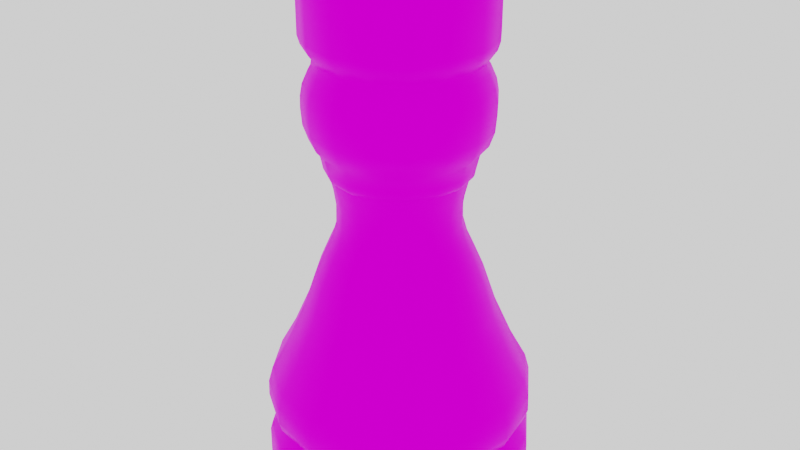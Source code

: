 # Source: blend.blend  (saved by Blender 3.6.11; exported with 4.5.12 LTS)
import bpy
from mathutils import Matrix  # noqa: F401  (used for matrix-valued properties, if any)

bpy.ops.wm.read_factory_settings(use_empty=True)
scene = bpy.context.scene
scene.name = 'Scene'

# ---- collections
col_collection = bpy.data.collections.new('Collection'); scene.collection.children.link(col_collection)

# ---- images (referenced by path relative to the original .blend; pixels are not part of the script)
import os
ASSET_DIR = os.environ.get("B2B_ASSET_DIR", "")  # directory of the original .blend (textures are referenced by path, not embedded)
HERE = os.path.dirname(os.path.abspath(__file__))  # packed textures are extracted next to this script under _unpacked/

def load_image(name, relpath, width, height, colorspace="sRGB"):
    """Load a texture the original file referenced (path relative to the .blend, or extracted next to this script)."""
    p = next((c for c in (os.path.join(HERE, relpath), os.path.join(ASSET_DIR, relpath)) if relpath and os.path.exists(c)), "")
    if p:
        img = bpy.data.images.load(p, check_existing=True)
        img.name = name
    else:  # same state as the original file: an image datablock whose file is absent (Cycles renders it pink)
        img = bpy.data.images.new(name, width, height)
        img.source = "FILE"
        img.filepath = "//" + (relpath or name)
    img.colorspace_settings.name = colorspace
    return img
img_diffuse_white = load_image('Diffuse White', 'Diffuse White.png', 1024, 1024, 'sRGB')
img_metalic = load_image('Metalic', 'Metalic.png', 1024, 1024, 'sRGB')

# ---- materials (node trees are filled in below, after node groups)
mat_white = bpy.data.materials.new('White')
mat_white.alpha_threshold = 0.0
mat_white.roughness = 0.5
mat_white.line_color = (0.0, 0.0, 0.0, 1.0)

# ---- node groups
ng_auto_smooth = bpy.data.node_groups.new('Auto Smooth', 'GeometryNodeTree')
_s = ng_auto_smooth.interface.new_socket(name='Geometry', in_out='OUTPUT', socket_type='NodeSocketGeometry')
_s = ng_auto_smooth.interface.new_socket(name='Geometry', in_out='INPUT', socket_type='NodeSocketGeometry')
_s = ng_auto_smooth.interface.new_socket(name='Angle', in_out='INPUT', socket_type='NodeSocketFloat')
_s.subtype = 'ANGLE'
_s.min_value = 0.0
_s.max_value = 3.142
ng_auto_smooth.is_modifier = True
_N = ng_auto_smooth.nodes; _L = ng_auto_smooth.links
n0 = _N.new('NodeGroupOutput'); n0.name = 'Group Output'; n0.location = (480, -100)
n1 = _N.new('NodeGroupInput'); n1.name = 'Group Input'; n1.location = (-420, -300)
n2 = _N.new('NodeGroupInput'); n2.name = 'Group Input.001'; n2.location = (-60, -100)
n3 = _N.new('GeometryNodeSetShadeSmooth'); n3.name = 'Set Shade Smooth'; n3.location = (120, -100)
n3.domain = 'EDGE'
n4 = _N.new('GeometryNodeSetShadeSmooth'); n4.name = 'Set Shade Smooth.001'; n4.location = (300, -100)
n5 = _N.new('GeometryNodeInputMeshEdgeAngle'); n5.name = 'Edge Angle'; n5.location = (-420, -220)
n6 = _N.new('GeometryNodeInputEdgeSmooth'); n6.name = 'Is Edge Smooth'; n6.location = (-60, -160)
n7 = _N.new('GeometryNodeInputShadeSmooth'); n7.name = 'Is Face Smooth'; n7.location = (-240, -340)
n8 = _N.new('FunctionNodeBooleanMath'); n8.name = 'Boolean Math'; n8.location = (-60, -220)
n9 = _N.new('FunctionNodeCompare'); n9.name = 'Compare'; n9.location = (-240, -180)
n9.operation = 'LESS_EQUAL'
_L.new(n5.outputs[0], n9.inputs[0])
_L.new(n4.outputs[0], n0.inputs[0])
_L.new(n1.outputs[1], n9.inputs[1])
_L.new(n9.outputs[0], n8.inputs[0])
_L.new(n7.outputs[0], n8.inputs[1])
_L.new(n2.outputs[0], n3.inputs[0])
_L.new(n6.outputs[0], n3.inputs[1])
_L.new(n3.outputs[0], n4.inputs[0])
_L.new(n8.outputs[0], n3.inputs[2])
n0.is_active_output = True

# ---- material node trees
mat_white.use_nodes = True; mat_white.node_tree.nodes.clear()
_N = mat_white.node_tree.nodes; _L = mat_white.node_tree.links
n0 = _N.new('ShaderNodeOutputMaterial'); n0.name = 'Material Output'; n0.location = (813, 450)
n1 = _N.new('ShaderNodeTexImage'); n1.name = 'Image Texture.006'; n1.location = (-32, 619)
n1.image = img_diffuse_white
n2 = _N.new('ShaderNodeBevel'); n2.name = 'Bevel'; n2.location = (-474, -230)
n3 = _N.new('ShaderNodeTexCoord'); n3.name = 'Texture Coordinate'; n3.location = (-467, -399)
n4 = _N.new('ShaderNodeVectorMath'); n4.name = 'Vector Math'; n4.location = (-256, -297)
n4.operation = 'DOT_PRODUCT'
n5 = _N.new('ShaderNodeTexNoise'); n5.name = 'Noise Texture.001'; n5.location = (-7, -379)
n5.inputs[2].default_value = 17.0
n5.inputs[3].default_value = 15.0
n6 = _N.new('ShaderNodeTexNoise'); n6.name = 'Noise Texture'; n6.location = (-2, -150)
n6.inputs[2].default_value = 7.3
n6.inputs[3].default_value = 15.0
n7 = _N.new('ShaderNodeBsdfPrincipled'); n7.name = 'Principled BSDF.001'; n7.location = (257, -25)
n7.distribution = 'GGX'
n7.subsurface_method = 'RANDOM_WALK_SKIN'
n7.inputs[3].default_value = 1.45
n7.inputs[8].default_value = 1.0
n7.inputs[13].default_value = 1.0
n7.inputs[27].default_value = (0.0, 0.0, 0.0, 1.0)
n7.inputs[28].default_value = 1.0
n8 = _N.new('ShaderNodeTexImage'); n8.name = 'Image Texture.003'; n8.location = (-29, 321)
n8.image = img_metalic
n9 = _N.new('ShaderNodeBsdfPrincipled'); n9.name = 'Principled BSDF.002'; n9.location = (267, 659)
n9.distribution = 'GGX'
n9.subsurface_method = 'RANDOM_WALK_SKIN'
n9.inputs[2].default_value = 0.3
n9.inputs[3].default_value = 1.45
n9.inputs[13].default_value = 0.0
n9.inputs[27].default_value = (0.0, 0.0, 0.0, 1.0)
n9.inputs[28].default_value = 1.0
n10 = _N.new('ShaderNodeMix'); n10.name = 'Mix'; n10.location = (87, -145)
n10.data_type = 'RGBA'
n10.inputs[6].default_value = (0.6872, 0.4893, 0.2883, 1.0)
n10.inputs[7].default_value = (0.5127, 0.2716, 0.06881, 1.0)
_L.new(n3.outputs[0], n4.inputs[1])
_L.new(n2.outputs[0], n4.inputs[0])
_L.new(n4.outputs[1], n5.inputs[0])
_L.new(n4.outputs[1], n6.inputs[0])
_L.new(n5.outputs[0], n7.inputs[2])
_L.new(n1.outputs[0], n9.inputs[0])
_L.new(n8.outputs[0], n9.inputs[1])
_L.new(n9.outputs[0], n0.inputs[0])
_L.new(n6.outputs[0], n10.inputs[0])
_L.new(n6.outputs[0], n7.inputs[10])
_L.new(n10.outputs[2], n7.inputs[0])
n0.is_active_output = True

# ---- world
world_world = bpy.data.worlds.new('World'); scene.world = world_world
world_world.use_nodes = True; world_world.node_tree.nodes.clear()
_N = world_world.node_tree.nodes; _L = world_world.node_tree.links
n0 = _N.new('ShaderNodeOutputWorld'); n0.name = 'World Output'; n0.location = (300, 300)
n1 = _N.new('ShaderNodeBackground'); n1.name = 'Background'; n1.location = (10, 300)
n1.inputs[0].default_value = (1.0, 1.0, 1.0, 1.0)
_L.new(n1.outputs[0], n0.inputs[0])
n0.is_active_output = True
world_world.color = (0.05088, 0.05088, 0.05088)
world_world.use_sun_shadow = False
world_world.sun_shadow_jitter_overblur = 0.0

# ---- meshes
me_circle_008 = bpy.data.meshes.new('Circle.008')
me_circle_008.from_pydata([(0.0, 1.0, 0.0), (1.0, 0.0, 0.0), (0.9239, 0.3827, 0.0), (0.7071, 0.7071, 0.0), (0.3827, 0.9239, 0.0), (0.0, 1.0, 0.2541), (1.0, 0.0, 0.2541), (0.9239, 0.3827, 0.2541), (0.7071, 0.7071, 0.2541), (0.3827, 0.9239, 0.2541), (0.0, 0.9852, 0.3104), (0.9852, 0.0, 0.3104), (0.9102, 0.377, 0.3104), (0.6966, 0.6966, 0.3104), (0.377, 0.9102, 0.3104), (0.0, 0.9044, 0.4111), (0.9044, 0.0, 0.4111), (0.8356, 0.3461, 0.4111), (0.6395, 0.6395, 0.4111), (0.3461, 0.8356, 0.4111), (0.0, 0.9733, 0.507), (0.9733, 0.0, 0.507), (0.8992, 0.3725, 0.507), (0.6882, 0.6882, 0.507), (0.3725, 0.8992, 0.507), (0.0, 0.9943, 0.5777), (0.9943, 0.0, 0.5777), (0.9186, 0.3805, 0.5777), (0.703, 0.703, 0.5777), (0.3805, 0.9186, 0.5777), (0.0, 0.991, 0.6976), (0.991, 0.0, 0.6976), (0.9156, 0.3793, 0.6976), (0.7008, 0.7008, 0.6976), (0.3793, 0.9156, 0.6976), (0.0, 0.9579, 0.8167), (0.9579, 0.0, 0.8167), (0.885, 0.3666, 0.8167), (0.6773, 0.6773, 0.8167), (0.3666, 0.885, 0.8167), (0.0, 0.8343, 1.041), (0.8343, 0.0, 1.041), (0.7708, 0.3193, 1.041), (0.59, 0.59, 1.041), (0.3193, 0.7708, 1.041), (0.0, 0.6068, 1.626), (0.6068, 0.0, 1.626), (0.5606, 0.2322, 1.626), (0.4291, 0.4291, 1.626), (0.2322, 0.5606, 1.626), (0.4985, 0.4985, 1.334), (0.2698, 0.6513, 1.334), (0.0, 0.705, 1.334), (0.705, 0.0, 1.334), (0.6513, 0.2698, 1.334), (0.0, 0.5298, 1.804), (0.5298, 0.0, 1.804), (0.4895, 0.2027, 1.804), (0.3746, 0.3746, 1.804), (0.2027, 0.4895, 1.804), (0.0, 0.4501, 2.02), (0.4501, 0.0, 2.02), (0.4158, 0.1722, 2.02), (0.3183, 0.3183, 2.02), (0.1722, 0.4158, 2.02), (0.0, 0.4804, 1.912), (0.1838, 0.4438, 1.912), (0.4804, 0.0, 1.912), (0.4438, 0.1838, 1.912), (0.3397, 0.3397, 1.912), (0.0, 0.4475, 2.151), (0.4475, 0.0, 2.151), (0.4134, 0.1712, 2.151), (0.3164, 0.3164, 2.151), (0.1712, 0.4134, 2.151), (0.0, 0.4642, 2.266), (0.4642, 0.0, 2.266), (0.4289, 0.1777, 2.266), (0.3283, 0.3283, 2.266), (0.1777, 0.4289, 2.266), (0.0, 0.4921, 2.38), (0.4921, 0.0, 2.38), (0.4547, 0.1883, 2.38), (0.348, 0.348, 2.38), (0.1883, 0.4547, 2.38), (0.0, 0.5377, 2.469), (0.5377, 0.0, 2.469), (0.4968, 0.2058, 2.469), (0.3802, 0.3802, 2.469), (0.2058, 0.4968, 2.469), (0.2382, 0.5751, 2.647), (0.4402, 0.4402, 2.647), (0.5751, 0.2382, 2.647), (0.6225, 0.0, 2.647), (0.0, 0.6225, 2.647), (0.0, 0.563, 2.577), (0.563, 0.0, 2.577), (0.5201, 0.2154, 2.577), (0.3981, 0.3981, 2.577), (0.2154, 0.5201, 2.577), (0.2523, 0.609, 2.753), (0.4661, 0.4661, 2.753), (0.609, 0.2523, 2.753), (0.6592, 0.0, 2.753), (0.0, 0.6592, 2.753), (0.2561, 0.6183, 2.874), (0.4732, 0.4732, 2.874), (0.6183, 0.2561, 2.874), (0.6692, 0.0, 2.874), (0.0, 0.6692, 2.874), (0.2555, 0.6169, 2.96), (0.4721, 0.4721, 2.96), (0.6169, 0.2555, 2.96), (0.6677, 0.0, 2.96), (0.0, 0.6677, 2.96), (0.2493, 0.6019, 3.047), (0.4607, 0.4607, 3.047), (0.6019, 0.2493, 3.047), (0.6515, 0.0, 3.047), (0.0, 0.6515, 3.047), (0.2326, 0.5614, 3.146), (0.4297, 0.4297, 3.146), (0.5614, 0.2326, 3.146), (0.6077, 0.0, 3.146), (0.0, 0.6077, 3.146), (0.2258, 0.5452, 3.172), (0.4173, 0.4173, 3.172), (0.5452, 0.2258, 3.172), (0.5902, 0.0, 3.172), (0.0, 0.5902, 3.172), (0.2235, 0.5397, 3.216), (0.413, 0.413, 3.216), (0.5397, 0.2235, 3.216), (0.5841, 0.0, 3.216), (0.0, 0.5841, 3.216), (0.2503, 0.6043, 3.316), (0.4625, 0.4625, 3.316), (0.6043, 0.2503, 3.316), (0.6541, 0.0, 3.316), (0.0, 0.6541, 3.316), (0.2572, 0.621, 3.377), (0.4753, 0.4753, 3.377), (0.621, 0.2572, 3.377), (0.6722, 0.0, 3.377), (0.0, 0.6722, 3.377), (0.2572, 0.621, 3.921), (0.4753, 0.4753, 3.921), (0.621, 0.2572, 3.921), (0.24, 0.5793, 3.933), (0.4434, 0.4434, 3.933), (0.5793, 0.24, 3.933), (0.2205, 0.5323, 3.926), (0.4074, 0.4074, 3.926), (0.5323, 0.2205, 3.926), (0.2024, 0.4885, 3.875), (0.3739, 0.3739, 3.875), (0.4885, 0.2024, 3.875), (0.5288, 0.0, 3.838), (0.0, 0.5288, 3.838), (0.1473, 0.3555, 3.715), (0.2721, 0.2721, 3.715), (0.3555, 0.1473, 3.715), (0.3848, 0.0, 3.715), (0.0, 0.3848, 3.715), (0.1015, 0.245, 3.629), (0.1876, 0.1876, 3.629), (0.245, 0.1015, 3.629), (0.2652, 0.0, 3.629), (0.0, 0.2652, 3.629), (0.05083, 0.1227, 3.603), (0.09393, 0.09393, 3.603), (0.1227, 0.05083, 3.603), (0.1328, 0.0, 3.603), (0.0, 0.1328, 3.603), (0.02342, 0.05654, 3.593), (0.04327, 0.04327, 3.593), (0.05654, 0.02342, 3.593), (0.06119, 0.0, 3.593), (0.0, 0.06119, 3.593), (0.0, 0.53, 2.428), (0.0, 0.5195, 2.406), (0.5195, 0.0, 2.406), (0.53, 0.0, 2.428), (0.4799, 0.1988, 2.406), (0.4896, 0.2028, 2.428), (0.3673, 0.3673, 2.406), (0.3747, 0.3747, 2.428), (0.1988, 0.4799, 2.406), (0.2028, 0.4896, 2.428), (0.6628, 0.04721, 3.921), (0.04721, 0.6628, 3.921), (0.6177, 0.04722, 3.933), (0.04722, 0.6177, 3.933), (0.5668, 0.04722, 3.926), (0.04722, 0.5668, 3.926), (-1.0, 0.0, 0.0), (-0.9239, 0.3827, 0.0), (-0.7071, 0.7071, 0.0), (-0.3827, 0.9239, 0.0), (-1.0, 0.0, 0.2541), (-0.9239, 0.3827, 0.2541), (-0.7071, 0.7071, 0.2541), (-0.3827, 0.9239, 0.2541), (-0.9852, 0.0, 0.3104), (-0.9102, 0.377, 0.3104), (-0.6966, 0.6966, 0.3104), (-0.377, 0.9102, 0.3104), (-0.9044, 0.0, 0.4111), (-0.8356, 0.3461, 0.4111), (-0.6395, 0.6395, 0.4111), (-0.3461, 0.8356, 0.4111), (-0.9733, 0.0, 0.507), (-0.8992, 0.3725, 0.507), (-0.6882, 0.6882, 0.507), (-0.3725, 0.8992, 0.507), (-0.9943, 0.0, 0.5777), (-0.9186, 0.3805, 0.5777), (-0.703, 0.703, 0.5777), (-0.3805, 0.9186, 0.5777), (-0.991, 0.0, 0.6976), (-0.9156, 0.3793, 0.6976), (-0.7008, 0.7008, 0.6976), (-0.3793, 0.9156, 0.6976), (-0.9579, 0.0, 0.8167), (-0.885, 0.3666, 0.8167), (-0.6773, 0.6773, 0.8167), (-0.3666, 0.885, 0.8167), (-0.8343, 0.0, 1.041), (-0.7708, 0.3193, 1.041), (-0.59, 0.59, 1.041), (-0.3193, 0.7708, 1.041), (-0.6068, 0.0, 1.626), (-0.5606, 0.2322, 1.626), (-0.4291, 0.4291, 1.626), (-0.2322, 0.5606, 1.626), (-0.4985, 0.4985, 1.334), (-0.2698, 0.6513, 1.334), (-0.705, 0.0, 1.334), (-0.6513, 0.2698, 1.334), (-0.5298, 0.0, 1.804), (-0.4895, 0.2027, 1.804), (-0.3746, 0.3746, 1.804), (-0.2027, 0.4895, 1.804), (-0.4501, 0.0, 2.02), (-0.4158, 0.1722, 2.02), (-0.3183, 0.3183, 2.02), (-0.1722, 0.4158, 2.02), (-0.1838, 0.4438, 1.912), (-0.4804, 0.0, 1.912), (-0.4438, 0.1838, 1.912), (-0.3397, 0.3397, 1.912), (-0.4475, 0.0, 2.151), (-0.4134, 0.1712, 2.151), (-0.3164, 0.3164, 2.151), (-0.1712, 0.4134, 2.151), (-0.4642, 0.0, 2.266), (-0.4289, 0.1777, 2.266), (-0.3283, 0.3283, 2.266), (-0.1777, 0.4289, 2.266), (-0.4921, 0.0, 2.38), (-0.4547, 0.1883, 2.38), (-0.348, 0.348, 2.38), (-0.1883, 0.4547, 2.38), (-0.5377, 0.0, 2.469), (-0.4968, 0.2058, 2.469), (-0.3802, 0.3802, 2.469), (-0.2058, 0.4968, 2.469), (-0.2382, 0.5751, 2.647), (-0.4402, 0.4402, 2.647), (-0.5751, 0.2382, 2.647), (-0.6225, 0.0, 2.647), (-0.563, 0.0, 2.577), (-0.5201, 0.2154, 2.577), (-0.3981, 0.3981, 2.577), (-0.2154, 0.5201, 2.577), (-0.2523, 0.609, 2.753), (-0.4661, 0.4661, 2.753), (-0.609, 0.2523, 2.753), (-0.6592, 0.0, 2.753), (-0.2561, 0.6183, 2.874), (-0.4732, 0.4732, 2.874), (-0.6183, 0.2561, 2.874), (-0.6692, 0.0, 2.874), (-0.2555, 0.6169, 2.96), (-0.4721, 0.4721, 2.96), (-0.6169, 0.2555, 2.96), (-0.6677, 0.0, 2.96), (-0.2493, 0.6019, 3.047), (-0.4607, 0.4607, 3.047), (-0.6019, 0.2493, 3.047), (-0.6515, 0.0, 3.047), (-0.2326, 0.5614, 3.146), (-0.4297, 0.4297, 3.146), (-0.5614, 0.2326, 3.146), (-0.6077, 0.0, 3.146), (-0.2258, 0.5452, 3.172), (-0.4173, 0.4173, 3.172), (-0.5452, 0.2258, 3.172), (-0.5902, 0.0, 3.172), (-0.2235, 0.5397, 3.216), (-0.413, 0.413, 3.216), (-0.5397, 0.2235, 3.216), (-0.5841, 0.0, 3.216), (-0.2503, 0.6043, 3.316), (-0.4625, 0.4625, 3.316), (-0.6043, 0.2503, 3.316), (-0.6541, 0.0, 3.316), (-0.2572, 0.621, 3.377), (-0.4753, 0.4753, 3.377), (-0.621, 0.2572, 3.377), (-0.6722, 0.0, 3.377), (-0.2572, 0.621, 3.921), (-0.4753, 0.4753, 3.921), (-0.621, 0.2572, 3.921), (-0.24, 0.5793, 3.933), (-0.4434, 0.4434, 3.933), (-0.5793, 0.24, 3.933), (-0.2205, 0.5323, 3.926), (-0.4074, 0.4074, 3.926), (-0.5323, 0.2205, 3.926), (-0.2024, 0.4885, 3.875), (-0.3739, 0.3739, 3.875), (-0.4885, 0.2024, 3.875), (-0.5288, 0.0, 3.838), (-0.1473, 0.3555, 3.715), (-0.2721, 0.2721, 3.715), (-0.3555, 0.1473, 3.715), (-0.3848, 0.0, 3.715), (-0.1015, 0.245, 3.629), (-0.1876, 0.1876, 3.629), (-0.245, 0.1015, 3.629), (-0.2652, 0.0, 3.629), (-0.05083, 0.1227, 3.603), (-0.09393, 0.09393, 3.603), (-0.1227, 0.05083, 3.603), (-0.1328, 0.0, 3.603), (-0.02342, 0.05654, 3.593), (-0.04327, 0.04327, 3.593), (-0.05654, 0.02342, 3.593), (-0.06119, 0.0, 3.593), (-0.5195, 0.0, 2.406), (-0.53, 0.0, 2.428), (-0.4799, 0.1988, 2.406), (-0.4896, 0.2028, 2.428), (-0.3673, 0.3673, 2.406), (-0.3747, 0.3747, 2.428), (-0.1988, 0.4799, 2.406), (-0.2028, 0.4896, 2.428), (-0.6628, 0.04721, 3.921), (-0.04721, 0.6628, 3.921), (-0.6177, 0.04722, 3.933), (-0.04722, 0.6177, 3.933), (-0.5668, 0.04722, 3.926), (-0.04722, 0.5668, 3.926), (0.0, -1.0, 0.0), (0.9239, -0.3827, 0.0), (0.7071, -0.7071, 0.0), (0.3827, -0.9239, 0.0), (0.0, -1.0, 0.2541), (0.9239, -0.3827, 0.2541), (0.7071, -0.7071, 0.2541), (0.3827, -0.9239, 0.2541), (0.0, -0.9852, 0.3104), (0.9102, -0.377, 0.3104), (0.6966, -0.6966, 0.3104), (0.377, -0.9102, 0.3104), (0.0, -0.9044, 0.4111), (0.8356, -0.3461, 0.4111), (0.6395, -0.6395, 0.4111), (0.3461, -0.8356, 0.4111), (0.0, -0.9733, 0.507), (0.8992, -0.3725, 0.507), (0.6882, -0.6882, 0.507), (0.3725, -0.8992, 0.507), (0.0, -0.9943, 0.5777), (0.9186, -0.3805, 0.5777), (0.703, -0.703, 0.5777), (0.3805, -0.9186, 0.5777), (0.0, -0.991, 0.6976), (0.9156, -0.3793, 0.6976), (0.7008, -0.7008, 0.6976), (0.3793, -0.9156, 0.6976), (0.0, -0.9579, 0.8167), (0.885, -0.3666, 0.8167), (0.6773, -0.6773, 0.8167), (0.3666, -0.885, 0.8167), (0.0, -0.8343, 1.041), (0.7708, -0.3193, 1.041), (0.59, -0.59, 1.041), (0.3193, -0.7708, 1.041), (0.0, -0.6068, 1.626), (0.5606, -0.2322, 1.626), (0.4291, -0.4291, 1.626), (0.2322, -0.5606, 1.626), (0.4985, -0.4985, 1.334), (0.2698, -0.6513, 1.334), (0.0, -0.705, 1.334), (0.6513, -0.2698, 1.334), (0.0, -0.5298, 1.804), (0.4895, -0.2027, 1.804), (0.3746, -0.3746, 1.804), (0.2027, -0.4895, 1.804), (0.0, -0.4501, 2.02), (0.4158, -0.1722, 2.02), (0.3183, -0.3183, 2.02), (0.1722, -0.4158, 2.02), (0.0, -0.4804, 1.912), (0.1838, -0.4438, 1.912), (0.4438, -0.1838, 1.912), (0.3397, -0.3397, 1.912), (0.0, -0.4475, 2.151), (0.4134, -0.1712, 2.151), (0.3164, -0.3164, 2.151), (0.1712, -0.4134, 2.151), (0.0, -0.4642, 2.266), (0.4289, -0.1777, 2.266), (0.3283, -0.3283, 2.266), (0.1777, -0.4289, 2.266), (0.0, -0.4921, 2.38), (0.4547, -0.1883, 2.38), (0.348, -0.348, 2.38), (0.1883, -0.4547, 2.38), (0.0, -0.5377, 2.469), (0.4968, -0.2058, 2.469), (0.3802, -0.3802, 2.469), (0.2058, -0.4968, 2.469), (0.2382, -0.5751, 2.647), (0.4402, -0.4402, 2.647), (0.5751, -0.2382, 2.647), (0.0, -0.6225, 2.647), (0.0, -0.563, 2.577), (0.5201, -0.2154, 2.577), (0.3981, -0.3981, 2.577), (0.2154, -0.5201, 2.577), (0.2523, -0.609, 2.753), (0.4661, -0.4661, 2.753), (0.609, -0.2523, 2.753), (0.0, -0.6592, 2.753), (0.2561, -0.6183, 2.874), (0.4732, -0.4732, 2.874), (0.6183, -0.2561, 2.874), (0.0, -0.6692, 2.874), (0.2555, -0.6169, 2.96), (0.4721, -0.4721, 2.96), (0.6169, -0.2555, 2.96), (0.0, -0.6677, 2.96), (0.2493, -0.6019, 3.047), (0.4607, -0.4607, 3.047), (0.6019, -0.2493, 3.047), (0.0, -0.6515, 3.047), (0.2326, -0.5614, 3.146), (0.4297, -0.4297, 3.146), (0.5614, -0.2326, 3.146), (0.0, -0.6077, 3.146), (0.2258, -0.5452, 3.172), (0.4173, -0.4173, 3.172), (0.5452, -0.2258, 3.172), (0.0, -0.5902, 3.172), (0.2235, -0.5397, 3.216), (0.413, -0.413, 3.216), (0.5397, -0.2235, 3.216), (0.0, -0.5841, 3.216), (0.2503, -0.6043, 3.316), (0.4625, -0.4625, 3.316), (0.6043, -0.2503, 3.316), (0.0, -0.6541, 3.316), (0.2572, -0.621, 3.377), (0.4753, -0.4753, 3.377), (0.621, -0.2572, 3.377), (0.0, -0.6722, 3.377), (0.2572, -0.621, 3.921), (0.4753, -0.4753, 3.921), (0.621, -0.2572, 3.921), (0.24, -0.5793, 3.933), (0.4434, -0.4434, 3.933), (0.5793, -0.24, 3.933), (0.2205, -0.5323, 3.926), (0.4074, -0.4074, 3.926), (0.5323, -0.2205, 3.926), (0.2024, -0.4885, 3.875), (0.3739, -0.3739, 3.875), (0.4885, -0.2024, 3.875), (0.0, -0.5288, 3.838), (0.1473, -0.3555, 3.715), (0.2721, -0.2721, 3.715), (0.3555, -0.1473, 3.715), (0.0, -0.3848, 3.715), (0.1015, -0.245, 3.629), (0.1876, -0.1876, 3.629), (0.245, -0.1015, 3.629), (0.0, -0.2652, 3.629), (0.05083, -0.1227, 3.603), (0.09393, -0.09393, 3.603), (0.1227, -0.05083, 3.603), (0.0, -0.1328, 3.603), (0.02342, -0.05654, 3.593), (0.04327, -0.04327, 3.593), (0.05654, -0.02342, 3.593), (0.0, -0.06119, 3.593), (0.0, -0.53, 2.428), (0.0, -0.5195, 2.406), (0.4799, -0.1988, 2.406), (0.4896, -0.2028, 2.428), (0.3673, -0.3673, 2.406), (0.3747, -0.3747, 2.428), (0.1988, -0.4799, 2.406), (0.2028, -0.4896, 2.428), (0.6628, -0.04721, 3.921), (0.04721, -0.6628, 3.921), (0.6177, -0.04722, 3.933), (0.04722, -0.6177, 3.933), (0.5668, -0.04722, 3.926), (0.04722, -0.5668, 3.926), (-0.9239, -0.3827, 0.0), (-0.7071, -0.7071, 0.0), (-0.3827, -0.9239, 0.0), (-0.9239, -0.3827, 0.2541), (-0.7071, -0.7071, 0.2541), (-0.3827, -0.9239, 0.2541), (-0.9102, -0.377, 0.3104), (-0.6966, -0.6966, 0.3104), (-0.377, -0.9102, 0.3104), (-0.8356, -0.3461, 0.4111), (-0.6395, -0.6395, 0.4111), (-0.3461, -0.8356, 0.4111), (-0.8992, -0.3725, 0.507), (-0.6882, -0.6882, 0.507), (-0.3725, -0.8992, 0.507), (-0.9186, -0.3805, 0.5777), (-0.703, -0.703, 0.5777), (-0.3805, -0.9186, 0.5777), (-0.9156, -0.3793, 0.6976), (-0.7008, -0.7008, 0.6976), (-0.3793, -0.9156, 0.6976), (-0.885, -0.3666, 0.8167), (-0.6773, -0.6773, 0.8167), (-0.3666, -0.885, 0.8167), (-0.7708, -0.3193, 1.041), (-0.59, -0.59, 1.041), (-0.3193, -0.7708, 1.041), (-0.5606, -0.2322, 1.626), (-0.4291, -0.4291, 1.626), (-0.2322, -0.5606, 1.626), (-0.4985, -0.4985, 1.334), (-0.2698, -0.6513, 1.334), (-0.6513, -0.2698, 1.334), (-0.4895, -0.2027, 1.804), (-0.3746, -0.3746, 1.804), (-0.2027, -0.4895, 1.804), (-0.4158, -0.1722, 2.02), (-0.3183, -0.3183, 2.02), (-0.1722, -0.4158, 2.02), (-0.1838, -0.4438, 1.912), (-0.4438, -0.1838, 1.912), (-0.3397, -0.3397, 1.912), (-0.4134, -0.1712, 2.151), (-0.3164, -0.3164, 2.151), (-0.1712, -0.4134, 2.151), (-0.4289, -0.1777, 2.266), (-0.3283, -0.3283, 2.266), (-0.1777, -0.4289, 2.266), (-0.4547, -0.1883, 2.38), (-0.348, -0.348, 2.38), (-0.1883, -0.4547, 2.38), (-0.4968, -0.2058, 2.469), (-0.3802, -0.3802, 2.469), (-0.2058, -0.4968, 2.469), (-0.2382, -0.5751, 2.647), (-0.4402, -0.4402, 2.647), (-0.5751, -0.2382, 2.647), (-0.5201, -0.2154, 2.577), (-0.3981, -0.3981, 2.577), (-0.2154, -0.5201, 2.577), (-0.2523, -0.609, 2.753), (-0.4661, -0.4661, 2.753), (-0.609, -0.2523, 2.753), (-0.2561, -0.6183, 2.874), (-0.4732, -0.4732, 2.874), (-0.6183, -0.2561, 2.874), (-0.2555, -0.6169, 2.96), (-0.4721, -0.4721, 2.96), (-0.6169, -0.2555, 2.96), (-0.2493, -0.6019, 3.047), (-0.4607, -0.4607, 3.047), (-0.6019, -0.2493, 3.047), (-0.2326, -0.5614, 3.146), (-0.4297, -0.4297, 3.146), (-0.5614, -0.2326, 3.146), (-0.2258, -0.5452, 3.172), (-0.4173, -0.4173, 3.172), (-0.5452, -0.2258, 3.172), (-0.2235, -0.5397, 3.216), (-0.413, -0.413, 3.216), (-0.5397, -0.2235, 3.216), (-0.2503, -0.6043, 3.316), (-0.4625, -0.4625, 3.316), (-0.6043, -0.2503, 3.316), (-0.2572, -0.621, 3.377), (-0.4753, -0.4753, 3.377), (-0.621, -0.2572, 3.377), (-0.2572, -0.621, 3.921), (-0.4753, -0.4753, 3.921), (-0.621, -0.2572, 3.921), (-0.24, -0.5793, 3.933), (-0.4434, -0.4434, 3.933), (-0.5793, -0.24, 3.933), (-0.2205, -0.5323, 3.926), (-0.4074, -0.4074, 3.926), (-0.5323, -0.2205, 3.926), (-0.2024, -0.4885, 3.875), (-0.3739, -0.3739, 3.875), (-0.4885, -0.2024, 3.875), (-0.1473, -0.3555, 3.715), (-0.2721, -0.2721, 3.715), (-0.3555, -0.1473, 3.715), (-0.1015, -0.245, 3.629), (-0.1876, -0.1876, 3.629), (-0.245, -0.1015, 3.629), (-0.05083, -0.1227, 3.603), (-0.09393, -0.09393, 3.603), (-0.1227, -0.05083, 3.603), (-0.02342, -0.05654, 3.593), (-0.04327, -0.04327, 3.593), (-0.05654, -0.02342, 3.593), (-0.4799, -0.1988, 2.406), (-0.4896, -0.2028, 2.428), (-0.3673, -0.3673, 2.406), (-0.3747, -0.3747, 2.428), (-0.1988, -0.4799, 2.406), (-0.2028, -0.4896, 2.428), (-0.6628, -0.04721, 3.921), (-0.04721, -0.6628, 3.921), (-0.6177, -0.04722, 3.933), (-0.04722, -0.6177, 3.933), (-0.5668, -0.04722, 3.926), (-0.04722, -0.5668, 3.926), (-0.04432, 0.001051, 3.592), (-0.02484, 0.02484, 3.592), (-0.001051, 0.04432, 3.592), (-0.02342, -0.02342, 3.592), (9.313e-10, 0.0, 3.59), (0.02342, 0.02342, 3.592), (0.001051, -0.04432, 3.592), (0.02484, -0.02484, 3.592), (0.04432, -0.001051, 3.592), (0.7243, 0.01718, 0.0), (0.4059, 0.4059, 0.0), (0.01718, 0.7243, 0.0), (0.3827, -0.3827, 0.0), (1.49e-08, -1.49e-08, 0.0), (-0.3827, 0.3827, 0.0), (-0.01718, -0.7243, 0.0), (-0.4059, -0.4059, 0.0), (-0.7243, -0.01718, 0.0), (0.6647, 0.03772, 3.867), (0.6647, -0.03772, 3.867), (0.6722, 0.0, 3.79), (-0.03772, 0.6647, 3.867), (0.03772, 0.6647, 3.867), (0.0, 0.6722, 3.79), (0.5638, -0.04107, 3.877), (0.5638, 0.04107, 3.877), (0.04107, 0.5638, 3.877), (-0.04107, 0.5638, 3.877), (0.6153, -0.03567, 3.876), (0.6153, 0.03567, 3.876), (0.03567, 0.6153, 3.876), (-0.03567, 0.6153, 3.876), (-0.6647, -0.03772, 3.867), (-0.6647, 0.03772, 3.867), (-0.6722, 0.0, 3.79), (-0.5638, 0.04107, 3.877), (-0.5638, -0.04107, 3.877), (-0.6153, 0.03567, 3.876), (-0.6153, -0.03567, 3.876), (0.03772, -0.6647, 3.867), (-0.03772, -0.6647, 3.867), (0.0, -0.6722, 3.79), (-0.04107, -0.5638, 3.877), (0.04107, -0.5638, 3.877), (-0.03567, -0.6153, 3.876), (0.03567, -0.6153, 3.876), (0.2572, 0.621, 3.867), (0.4753, 0.4753, 3.867), (0.621, 0.2572, 3.867), (0.2572, -0.621, 3.867), (0.4753, -0.4753, 3.867), (0.621, -0.2572, 3.867), (-0.2572, -0.621, 3.867), (-0.4753, -0.4753, 3.867), (-0.621, -0.2572, 3.867), (-0.2572, 0.621, 3.867), (-0.4753, 0.4753, 3.867), (-0.621, 0.2572, 3.867), (-0.4753, 0.4753, 3.793), (-0.2572, 0.621, 3.793), (-0.621, 0.2572, 3.793), (-0.4753, -0.4753, 3.793), (-0.2572, -0.621, 3.793), (-0.621, -0.2572, 3.793), (0.4753, -0.4753, 3.793), (0.2572, -0.621, 3.793), (0.621, -0.2572, 3.793), (0.4753, 0.4753, 3.793), (0.2572, 0.621, 3.793), (0.621, 0.2572, 3.793)], [], [(2, 7, 6, 1), (3, 8, 7, 2), (4, 9, 8, 3), (0, 5, 9, 4), (7, 12, 11, 6), (8, 13, 12, 7), (9, 14, 13, 8), (5, 10, 14, 9), (14, 19, 18, 13), (10, 15, 19, 14), (12, 17, 16, 11), (13, 18, 17, 12), (17, 22, 21, 16), (18, 23, 22, 17), (19, 24, 23, 18), (15, 20, 24, 19), (22, 27, 26, 21), (23, 28, 27, 22), (24, 29, 28, 23), (20, 25, 29, 24), (29, 34, 33, 28), (25, 30, 34, 29), (27, 32, 31, 26), (28, 33, 32, 27), (32, 37, 36, 31), (33, 38, 37, 32), (34, 39, 38, 33), (30, 35, 39, 34), (37, 42, 41, 36), (38, 43, 42, 37), (39, 44, 43, 38), (35, 40, 44, 39), (51, 49, 48, 50), (52, 45, 49, 51), (54, 47, 46, 53), (50, 48, 47, 54), (43, 50, 54, 42), (42, 54, 53, 41), (40, 52, 51, 44), (44, 51, 50, 43), (47, 57, 56, 46), (48, 58, 57, 47), (49, 59, 58, 48), (45, 55, 59, 49), (65, 60, 64, 66), (68, 62, 61, 67), (69, 63, 62, 68), (66, 64, 63, 69), (59, 66, 69, 58), (58, 69, 68, 57), (57, 68, 67, 56), (55, 65, 66, 59), (62, 72, 71, 61), (63, 73, 72, 62), (64, 74, 73, 63), (60, 70, 74, 64), (70, 75, 79, 74), (72, 77, 76, 71), (73, 78, 77, 72), (74, 79, 78, 73), (77, 82, 81, 76), (78, 83, 82, 77), (79, 84, 83, 78), (75, 80, 84, 79), (184, 87, 86, 182), (186, 88, 87, 184), (188, 89, 88, 186), (179, 85, 89, 188), (80, 180, 187, 84), (82, 183, 181, 81), (83, 185, 183, 82), (84, 187, 185, 83), (88, 89, 99, 98), (89, 85, 95, 99), (86, 87, 97, 96), (87, 88, 98, 97), (98, 91, 92, 97), (97, 92, 93, 96), (95, 94, 90, 99), (99, 90, 91, 98), (91, 101, 102, 92), (92, 102, 103, 93), (90, 100, 101, 91), (94, 104, 100, 90), (100, 105, 106, 101), (104, 109, 105, 100), (101, 106, 107, 102), (102, 107, 108, 103), (106, 111, 112, 107), (107, 112, 113, 108), (105, 110, 111, 106), (109, 114, 110, 105), (114, 119, 115, 110), (111, 116, 117, 112), (112, 117, 118, 113), (110, 115, 116, 111), (115, 120, 121, 116), (119, 124, 120, 115), (116, 121, 122, 117), (117, 122, 123, 118), (122, 127, 128, 123), (120, 125, 126, 121), (124, 129, 125, 120), (121, 126, 127, 122), (129, 134, 130, 125), (126, 131, 132, 127), (127, 132, 133, 128), (125, 130, 131, 126), (130, 135, 136, 131), (134, 139, 135, 130), (131, 136, 137, 132), (132, 137, 138, 133), (137, 142, 143, 138), (135, 140, 141, 136), (139, 144, 140, 135), (136, 141, 142, 137), (683, 146, 147, 684), (190, 192, 148, 145), (655, 664, 509, 507), (682, 145, 146, 683), (145, 148, 149, 146), (150, 153, 193, 191), (146, 149, 150, 147), (657, 691, 311, 349), (192, 194, 151, 148), (148, 151, 152, 149), (478, 511, 660, 157, 481), (149, 152, 153, 150), (152, 155, 156, 153), (663, 667, 351, 353), (151, 154, 155, 152), (154, 159, 160, 155), (158, 163, 159, 154), (155, 160, 161, 156), (156, 161, 162, 157), (161, 166, 167, 162), (159, 164, 165, 160), (163, 168, 164, 159), (160, 165, 166, 161), (165, 170, 171, 166), (166, 171, 172, 167), (164, 169, 170, 165), (168, 173, 169, 164), (169, 174, 175, 170), (173, 178, 174, 169), (170, 175, 176, 171), (171, 176, 177, 172), (184, 182, 181, 183), (186, 184, 183, 185), (188, 186, 185, 187), (179, 188, 187, 180), (147, 150, 191, 189), (660, 511, 509, 664), (684, 147, 189, 654), (194, 662, 158, 154, 151), (657, 349, 351, 667), (196, 195, 199, 200), (197, 196, 200, 201), (198, 197, 201, 202), (0, 198, 202, 5), (200, 199, 203, 204), (201, 200, 204, 205), (202, 201, 205, 206), (5, 202, 206, 10), (206, 205, 209, 210), (10, 206, 210, 15), (204, 203, 207, 208), (205, 204, 208, 209), (208, 207, 211, 212), (209, 208, 212, 213), (210, 209, 213, 214), (15, 210, 214, 20), (212, 211, 215, 216), (213, 212, 216, 217), (214, 213, 217, 218), (20, 214, 218, 25), (218, 217, 221, 222), (25, 218, 222, 30), (216, 215, 219, 220), (217, 216, 220, 221), (220, 219, 223, 224), (221, 220, 224, 225), (222, 221, 225, 226), (30, 222, 226, 35), (224, 223, 227, 228), (225, 224, 228, 229), (226, 225, 229, 230), (35, 226, 230, 40), (236, 235, 233, 234), (52, 236, 234, 45), (238, 237, 231, 232), (235, 238, 232, 233), (229, 228, 238, 235), (228, 227, 237, 238), (40, 230, 236, 52), (230, 229, 235, 236), (232, 231, 239, 240), (233, 232, 240, 241), (234, 233, 241, 242), (45, 234, 242, 55), (65, 247, 246, 60), (249, 248, 243, 244), (250, 249, 244, 245), (247, 250, 245, 246), (242, 241, 250, 247), (241, 240, 249, 250), (240, 239, 248, 249), (55, 242, 247, 65), (244, 243, 251, 252), (245, 244, 252, 253), (246, 245, 253, 254), (60, 246, 254, 70), (70, 254, 258, 75), (252, 251, 255, 256), (253, 252, 256, 257), (254, 253, 257, 258), (256, 255, 259, 260), (257, 256, 260, 261), (258, 257, 261, 262), (75, 258, 262, 80), (343, 341, 263, 264), (345, 343, 264, 265), (347, 345, 265, 266), (179, 347, 266, 85), (80, 262, 346, 180), (260, 259, 340, 342), (261, 260, 342, 344), (262, 261, 344, 346), (265, 273, 274, 266), (266, 274, 95, 85), (263, 271, 272, 264), (264, 272, 273, 265), (273, 272, 269, 268), (272, 271, 270, 269), (95, 274, 267, 94), (274, 273, 268, 267), (268, 269, 277, 276), (269, 270, 278, 277), (267, 268, 276, 275), (94, 267, 275, 104), (275, 276, 280, 279), (104, 275, 279, 109), (276, 277, 281, 280), (277, 278, 282, 281), (280, 281, 285, 284), (281, 282, 286, 285), (279, 280, 284, 283), (109, 279, 283, 114), (114, 283, 287, 119), (284, 285, 289, 288), (285, 286, 290, 289), (283, 284, 288, 287), (287, 288, 292, 291), (119, 287, 291, 124), (288, 289, 293, 292), (289, 290, 294, 293), (293, 294, 298, 297), (291, 292, 296, 295), (124, 291, 295, 129), (292, 293, 297, 296), (129, 295, 299, 134), (296, 297, 301, 300), (297, 298, 302, 301), (295, 296, 300, 299), (299, 300, 304, 303), (134, 299, 303, 139), (300, 301, 305, 304), (301, 302, 306, 305), (305, 306, 310, 309), (303, 304, 308, 307), (139, 303, 307, 144), (304, 305, 309, 308), (692, 693, 313, 312), (349, 311, 314, 351), (690, 602, 630, 668), (691, 692, 312, 311), (311, 312, 315, 314), (316, 350, 352, 319), (312, 313, 316, 315), (661, 665, 191, 193), (351, 314, 317, 353), (314, 315, 318, 317), (672, 674, 632, 634), (315, 316, 319, 318), (318, 319, 322, 321), (669, 673, 350, 348), (317, 318, 321, 320), (320, 321, 325, 324), (158, 320, 324, 163), (321, 322, 326, 325), (322, 323, 327, 326), (326, 327, 331, 330), (324, 325, 329, 328), (163, 324, 328, 168), (325, 326, 330, 329), (329, 330, 334, 333), (330, 331, 335, 334), (328, 329, 333, 332), (168, 328, 332, 173), (332, 333, 337, 336), (173, 332, 336, 178), (333, 334, 338, 337), (334, 335, 339, 338), (343, 342, 340, 341), (345, 344, 342, 343), (347, 346, 344, 345), (179, 180, 346, 347), (313, 348, 350, 316), (319, 352, 671, 323, 322), (668, 630, 632, 674), (353, 317, 320, 158, 663), (682, 658, 190, 145), (355, 1, 6, 359), (356, 355, 359, 360), (357, 356, 360, 361), (354, 357, 361, 358), (359, 6, 11, 363), (360, 359, 363, 364), (361, 360, 364, 365), (358, 361, 365, 362), (365, 364, 368, 369), (362, 365, 369, 366), (363, 11, 16, 367), (364, 363, 367, 368), (367, 16, 21, 371), (368, 367, 371, 372), (369, 368, 372, 373), (366, 369, 373, 370), (371, 21, 26, 375), (372, 371, 375, 376), (373, 372, 376, 377), (370, 373, 377, 374), (377, 376, 380, 381), (374, 377, 381, 378), (375, 26, 31, 379), (376, 375, 379, 380), (379, 31, 36, 383), (380, 379, 383, 384), (381, 380, 384, 385), (378, 381, 385, 382), (383, 36, 41, 387), (384, 383, 387, 388), (385, 384, 388, 389), (382, 385, 389, 386), (395, 394, 392, 393), (396, 395, 393, 390), (397, 53, 46, 391), (394, 397, 391, 392), (388, 387, 397, 394), (387, 41, 53, 397), (386, 389, 395, 396), (389, 388, 394, 395), (391, 46, 56, 399), (392, 391, 399, 400), (393, 392, 400, 401), (390, 393, 401, 398), (406, 407, 405, 402), (408, 67, 61, 403), (409, 408, 403, 404), (407, 409, 404, 405), (401, 400, 409, 407), (400, 399, 408, 409), (399, 56, 67, 408), (398, 401, 407, 406), (403, 61, 71, 411), (404, 403, 411, 412), (405, 404, 412, 413), (402, 405, 413, 410), (410, 413, 417, 414), (411, 71, 76, 415), (412, 411, 415, 416), (413, 412, 416, 417), (415, 76, 81, 419), (416, 415, 419, 420), (417, 416, 420, 421), (414, 417, 421, 418), (502, 182, 86, 423), (504, 502, 423, 424), (506, 504, 424, 425), (499, 506, 425, 422), (418, 421, 505, 500), (419, 81, 181, 501), (420, 419, 501, 503), (421, 420, 503, 505), (424, 432, 433, 425), (425, 433, 430, 422), (86, 96, 431, 423), (423, 431, 432, 424), (432, 431, 428, 427), (431, 96, 93, 428), (430, 433, 426, 429), (433, 432, 427, 426), (427, 428, 436, 435), (428, 93, 103, 436), (426, 427, 435, 434), (429, 426, 434, 437), (434, 435, 439, 438), (437, 434, 438, 441), (435, 436, 440, 439), (436, 103, 108, 440), (439, 440, 444, 443), (440, 108, 113, 444), (438, 439, 443, 442), (441, 438, 442, 445), (445, 442, 446, 449), (443, 444, 448, 447), (444, 113, 118, 448), (442, 443, 447, 446), (446, 447, 451, 450), (449, 446, 450, 453), (447, 448, 452, 451), (448, 118, 123, 452), (452, 123, 128, 456), (450, 451, 455, 454), (453, 450, 454, 457), (451, 452, 456, 455), (457, 454, 458, 461), (455, 456, 460, 459), (456, 128, 133, 460), (454, 455, 459, 458), (458, 459, 463, 462), (461, 458, 462, 465), (459, 460, 464, 463), (460, 133, 138, 464), (464, 138, 143, 468), (462, 463, 467, 466), (465, 462, 466, 469), (463, 464, 468, 467), (686, 687, 472, 471), (508, 470, 473, 510), (658, 666, 192, 190), (685, 686, 471, 470), (470, 471, 474, 473), (475, 509, 511, 478), (471, 472, 475, 474), (676, 680, 633, 631), (510, 473, 476, 512), (473, 474, 477, 476), (662, 194, 192, 666), (474, 475, 478, 477), (477, 478, 481, 480), (635, 678, 482, 609, 606), (476, 477, 480, 479), (479, 480, 484, 483), (482, 479, 483, 486), (480, 481, 485, 484), (481, 157, 162, 485), (485, 162, 167, 489), (483, 484, 488, 487), (486, 483, 487, 490), (484, 485, 489, 488), (488, 489, 493, 492), (489, 167, 172, 493), (487, 488, 492, 491), (490, 487, 491, 494), (491, 492, 496, 495), (494, 491, 495, 498), (492, 493, 497, 496), (493, 172, 177, 497), (502, 501, 181, 182), (504, 503, 501, 502), (506, 505, 503, 504), (499, 500, 505, 506), (472, 507, 509, 475), (153, 156, 157, 661, 193), (687, 655, 507, 472), (678, 635, 633, 680), (675, 685, 470, 508), (513, 516, 199, 195), (514, 517, 516, 513), (515, 518, 517, 514), (354, 358, 518, 515), (516, 519, 203, 199), (517, 520, 519, 516), (518, 521, 520, 517), (358, 362, 521, 518), (521, 524, 523, 520), (362, 366, 524, 521), (519, 522, 207, 203), (520, 523, 522, 519), (522, 525, 211, 207), (523, 526, 525, 522), (524, 527, 526, 523), (366, 370, 527, 524), (525, 528, 215, 211), (526, 529, 528, 525), (527, 530, 529, 526), (370, 374, 530, 527), (530, 533, 532, 529), (374, 378, 533, 530), (528, 531, 219, 215), (529, 532, 531, 528), (531, 534, 223, 219), (532, 535, 534, 531), (533, 536, 535, 532), (378, 382, 536, 533), (534, 537, 227, 223), (535, 538, 537, 534), (536, 539, 538, 535), (382, 386, 539, 536), (544, 542, 541, 543), (396, 390, 542, 544), (545, 540, 231, 237), (543, 541, 540, 545), (538, 543, 545, 537), (537, 545, 237, 227), (386, 396, 544, 539), (539, 544, 543, 538), (540, 546, 239, 231), (541, 547, 546, 540), (542, 548, 547, 541), (390, 398, 548, 542), (406, 402, 551, 552), (553, 549, 243, 248), (554, 550, 549, 553), (552, 551, 550, 554), (548, 552, 554, 547), (547, 554, 553, 546), (546, 553, 248, 239), (398, 406, 552, 548), (549, 555, 251, 243), (550, 556, 555, 549), (551, 557, 556, 550), (402, 410, 557, 551), (410, 414, 560, 557), (555, 558, 255, 251), (556, 559, 558, 555), (557, 560, 559, 556), (558, 561, 259, 255), (559, 562, 561, 558), (560, 563, 562, 559), (414, 418, 563, 560), (625, 564, 263, 341), (627, 565, 564, 625), (629, 566, 565, 627), (499, 422, 566, 629), (418, 500, 628, 563), (561, 624, 340, 259), (562, 626, 624, 561), (563, 628, 626, 562), (565, 566, 572, 571), (566, 422, 430, 572), (263, 564, 570, 271), (564, 565, 571, 570), (571, 568, 569, 570), (570, 569, 270, 271), (430, 429, 567, 572), (572, 567, 568, 571), (568, 574, 575, 569), (569, 575, 278, 270), (567, 573, 574, 568), (429, 437, 573, 567), (573, 576, 577, 574), (437, 441, 576, 573), (574, 577, 578, 575), (575, 578, 282, 278), (577, 580, 581, 578), (578, 581, 286, 282), (576, 579, 580, 577), (441, 445, 579, 576), (445, 449, 582, 579), (580, 583, 584, 581), (581, 584, 290, 286), (579, 582, 583, 580), (582, 585, 586, 583), (449, 453, 585, 582), (583, 586, 587, 584), (584, 587, 294, 290), (587, 590, 298, 294), (585, 588, 589, 586), (453, 457, 588, 585), (586, 589, 590, 587), (457, 461, 591, 588), (589, 592, 593, 590), (590, 593, 302, 298), (588, 591, 592, 589), (591, 594, 595, 592), (461, 465, 594, 591), (592, 595, 596, 593), (593, 596, 306, 302), (596, 599, 310, 306), (594, 597, 598, 595), (465, 469, 597, 594), (595, 598, 599, 596), (689, 601, 602, 690), (631, 633, 603, 600), (671, 352, 350, 673), (688, 600, 601, 689), (600, 603, 604, 601), (605, 608, 634, 632), (601, 604, 605, 602), (679, 681, 510, 512), (633, 635, 606, 603), (603, 606, 607, 604), (675, 508, 510, 681), (604, 607, 608, 605), (607, 610, 611, 608), (606, 609, 610, 607), (609, 612, 613, 610), (482, 486, 612, 609), (610, 613, 614, 611), (611, 614, 327, 323), (614, 617, 331, 327), (612, 615, 616, 613), (486, 490, 615, 612), (613, 616, 617, 614), (616, 619, 620, 617), (617, 620, 335, 331), (615, 618, 619, 616), (490, 494, 618, 615), (618, 621, 622, 619), (494, 498, 621, 618), (619, 622, 623, 620), (620, 623, 339, 335), (625, 341, 340, 624), (627, 625, 624, 626), (629, 627, 626, 628), (499, 629, 628, 500), (602, 605, 632, 630), (608, 611, 323, 672, 634), (693, 669, 348, 313), (512, 476, 479, 482, 679), (688, 676, 631, 600), (339, 623, 636, 338), (623, 622, 639, 636), (622, 621, 642, 639), (621, 498, 495, 642), (338, 636, 637, 337), (636, 639, 640, 637), (639, 642, 643, 640), (642, 495, 496, 643), (337, 637, 638, 336), (637, 640, 641, 638), (640, 643, 644, 641), (643, 496, 497, 644), (336, 638, 174, 178), (638, 641, 175, 174), (641, 644, 176, 175), (644, 497, 177, 176), (1, 355, 645, 2), (355, 356, 648, 645), (356, 357, 651, 648), (357, 354, 515, 651), (2, 645, 646, 3), (645, 648, 649, 646), (648, 651, 652, 649), (651, 515, 514, 652), (3, 646, 647, 4), (646, 649, 650, 647), (649, 652, 653, 650), (652, 514, 513, 653), (4, 647, 198, 0), (647, 650, 197, 198), (650, 653, 196, 197), (653, 513, 195, 196), (654, 655, 656), (657, 658, 659), (660, 661, 157), (662, 663, 158), (668, 669, 670), (671, 672, 323), (675, 676, 677), (678, 679, 482), (665, 661, 660, 664), (654, 665, 664, 655), (667, 663, 662, 666), (657, 667, 666, 658), (674, 672, 671, 673), (668, 674, 673, 669), (681, 679, 678, 680), (675, 681, 680, 676), (654, 189, 191, 665), (704, 682, 683, 703), (703, 683, 684, 705), (701, 700, 686, 685), (700, 702, 687, 686), (698, 688, 689, 697), (697, 689, 690, 699), (695, 694, 692, 691), (694, 696, 693, 692), (677, 676, 688, 698), (677, 701, 685, 675), (702, 656, 655, 687), (705, 684, 654, 656), (659, 658, 682, 704), (659, 695, 691, 657), (696, 670, 669, 693), (699, 690, 668, 670), (308, 309, 696, 694), (307, 308, 694, 695), (598, 697, 699, 599), (597, 698, 697, 598), (467, 468, 702, 700), (466, 467, 700, 701), (141, 703, 705, 142), (140, 704, 703, 141), (142, 705, 656, 143), (144, 659, 704, 140), (144, 307, 695, 659), (309, 310, 670, 696), (599, 699, 670, 310), (469, 677, 698, 597), (469, 466, 701, 677), (468, 143, 656, 702)])
me_circle_008.polygons.foreach_set('use_smooth', [True] * 704)
_uv = me_circle_008.uv_layers.new(name='UVMap')
_uv.uv.foreach_set('vector', [0.2942, 0.417, 0.2943, 0.3736, 0.3564, 0.3753, 0.3563, 0.4188, 0.2464, 0.4137, 0.2464, 0.3703, 0.2943, 0.3736, 0.2942, 0.417, 0.1098, 0.009715, 0.1102, 0.05232, 0.04885, 0.04746, 0.04843, 0.00486, 0.1767, 0.009274, 0.1771, 0.05188, 0.1102, 0.05232, 0.1098, 0.009715, 0.2943, 0.3736, 0.2957, 0.3638, 0.3568, 0.3655, 0.3564, 0.3753, 0.2464, 0.3703, 0.2485, 0.3605, 0.2957, 0.3638, 0.2943, 0.3736, 0.1102, 0.05232, 0.1109, 0.06125, 0.05038, 0.05646, 0.04885, 0.04746, 0.1771, 0.05188, 0.1767, 0.06081, 0.1109, 0.06125, 0.1102, 0.05232, 0.2151, 0.7973, 0.2279, 0.8026, 0.2161, 0.8619, 0.2023, 0.8619, 0.1767, 0.06081, 0.1744, 0.07492, 0.1139, 0.07532, 0.1109, 0.06125, 0.2957, 0.3638, 0.3032, 0.3458, 0.3594, 0.3474, 0.3568, 0.3655, 0.2023, 0.8619, 0.2161, 0.8619, 0.2279, 0.9212, 0.2151, 0.9265, 0.3032, 0.3458, 0.2968, 0.3301, 0.3572, 0.3318, 0.3594, 0.3474, 0.05839, 0.07093, 0.05186, 0.08906, 0.006502, 0.0799, 0.01624, 0.06242, 0.1139, 0.07532, 0.1116, 0.09379, 0.05186, 0.08906, 0.05839, 0.07093, 0.1744, 0.07492, 0.1767, 0.09336, 0.1116, 0.09379, 0.1139, 0.07532, 0.2968, 0.3301, 0.2949, 0.3182, 0.3566, 0.32, 0.3572, 0.3318, 0.05186, 0.08906, 0.04994, 0.1015, 0.003606, 0.09219, 0.006502, 0.0799, 0.1116, 0.09379, 0.111, 0.1064, 0.04994, 0.1015, 0.05186, 0.08906, 0.1767, 0.09336, 0.1774, 0.1059, 0.111, 0.1064, 0.1116, 0.09379, 0.111, 0.1064, 0.1113, 0.1264, 0.05045, 0.1215, 0.04994, 0.1015, 0.1774, 0.1059, 0.1775, 0.1259, 0.1113, 0.1264, 0.111, 0.1064, 0.2949, 0.3182, 0.2952, 0.2977, 0.3567, 0.2995, 0.3566, 0.32, 0.2473, 0.3149, 0.2478, 0.2944, 0.2952, 0.2977, 0.2949, 0.3182, 0.2952, 0.2977, 0.2983, 0.277, 0.3578, 0.2787, 0.3567, 0.2995, 0.2478, 0.2944, 0.2525, 0.2738, 0.2983, 0.277, 0.2952, 0.2977, 0.1113, 0.1264, 0.1127, 0.1452, 0.05387, 0.1405, 0.05045, 0.1215, 0.1775, 0.1259, 0.1767, 0.1447, 0.1127, 0.1452, 0.1113, 0.1264, 0.2983, 0.277, 0.3099, 0.2374, 0.3617, 0.2389, 0.3578, 0.2787, 0.2525, 0.2738, 0.2699, 0.2347, 0.3099, 0.2374, 0.2983, 0.277, 0.1127, 0.1452, 0.1175, 0.1785, 0.06624, 0.1744, 0.05387, 0.1405, 0.1767, 0.1447, 0.1732, 0.1781, 0.1175, 0.1785, 0.1127, 0.1452, 0.1226, 0.223, 0.1266, 0.2687, 0.08932, 0.2657, 0.07929, 0.2196, 0.1697, 0.2227, 0.1671, 0.2684, 0.1266, 0.2687, 0.1226, 0.223, 0.322, 0.1861, 0.3312, 0.1352, 0.3689, 0.1362, 0.3658, 0.1874, 0.2883, 0.1838, 0.3022, 0.1332, 0.3312, 0.1352, 0.322, 0.1861, 0.2699, 0.2347, 0.2883, 0.1838, 0.322, 0.1861, 0.3099, 0.2374, 0.3099, 0.2374, 0.322, 0.1861, 0.3658, 0.1874, 0.3617, 0.2389, 0.1732, 0.1781, 0.1697, 0.2227, 0.1226, 0.223, 0.1175, 0.1785, 0.1175, 0.1785, 0.1226, 0.223, 0.07929, 0.2196, 0.06624, 0.1744, 0.3312, 0.1352, 0.3384, 0.104, 0.3713, 0.105, 0.3689, 0.1362, 0.3022, 0.1332, 0.3131, 0.1023, 0.3384, 0.104, 0.3312, 0.1352, 0.1266, 0.2687, 0.1296, 0.2958, 0.09709, 0.2932, 0.08932, 0.2657, 0.1671, 0.2684, 0.165, 0.2956, 0.1296, 0.2958, 0.1266, 0.2687, 0.1637, 0.312, 0.1629, 0.329, 0.1328, 0.3292, 0.1316, 0.3122, 0.3431, 0.08509, 0.3459, 0.06635, 0.3738, 0.06716, 0.3729, 0.08595, 0.3201, 0.0835, 0.3244, 0.06487, 0.3459, 0.06635, 0.3431, 0.08509, 0.1316, 0.3122, 0.1328, 0.3292, 0.1052, 0.327, 0.1021, 0.3098, 0.1296, 0.2958, 0.1316, 0.3122, 0.1021, 0.3098, 0.09709, 0.2932, 0.3131, 0.1023, 0.3201, 0.0835, 0.3431, 0.08509, 0.3384, 0.104, 0.3384, 0.104, 0.3431, 0.08509, 0.3729, 0.08595, 0.3713, 0.105, 0.165, 0.2956, 0.1637, 0.312, 0.1316, 0.3122, 0.1296, 0.2958, 0.3459, 0.06635, 0.3462, 0.04391, 0.3739, 0.04471, 0.3738, 0.06716, 0.3244, 0.06487, 0.3248, 0.04243, 0.3462, 0.04391, 0.3459, 0.06635, 0.1328, 0.3292, 0.1331, 0.3511, 0.1057, 0.3489, 0.1052, 0.327, 0.1629, 0.329, 0.163, 0.3509, 0.1331, 0.3511, 0.1328, 0.3292, 0.163, 0.3509, 0.1637, 0.3707, 0.1327, 0.3709, 0.1331, 0.3511, 0.3462, 0.04391, 0.3446, 0.02444, 0.3734, 0.02527, 0.3739, 0.04471, 0.1057, 0.3489, 0.1042, 0.3687, 0.08259, 0.3643, 0.08481, 0.3447, 0.1331, 0.3511, 0.1327, 0.3709, 0.1042, 0.3687, 0.1057, 0.3489, 0.3446, 0.02444, 0.342, 0.00523, 0.3726, 0.006109, 0.3734, 0.02527, 0.1042, 0.3687, 0.1017, 0.3886, 0.07877, 0.384, 0.08259, 0.3643, 0.1327, 0.3709, 0.1319, 0.391, 0.1017, 0.3886, 0.1042, 0.3687, 0.1637, 0.3707, 0.1648, 0.3908, 0.1319, 0.391, 0.1327, 0.3709, 0.04905, 0.9191, 0.04833, 0.9122, 0.08171, 0.9131, 0.08195, 0.92, 0.0981, 0.3978, 0.09742, 0.405, 0.07236, 0.3999, 0.07341, 0.3928, 0.1306, 0.4004, 0.1304, 0.4076, 0.09742, 0.405, 0.0981, 0.3978, 0.1661, 0.4002, 0.1664, 0.4073, 0.1304, 0.4076, 0.1306, 0.4004, 0.1648, 0.3908, 0.1657, 0.3961, 0.131, 0.3964, 0.1319, 0.391, 0.9692, 0.8511, 0.9718, 0.855, 0.9398, 0.8683, 0.9388, 0.8637, 0.9925, 0.8279, 0.9964, 0.8305, 0.9718, 0.855, 0.9692, 0.8511, 0.1319, 0.391, 0.131, 0.3964, 0.09909, 0.3938, 0.1017, 0.3886, 0.09742, 0.405, 0.1304, 0.4076, 0.1297, 0.4265, 0.09514, 0.4237, 0.1304, 0.4076, 0.1664, 0.4073, 0.1673, 0.4262, 0.1297, 0.4265, 0.08171, 0.9131, 0.04833, 0.9122, 0.04597, 0.8941, 0.08092, 0.895, 0.07236, 0.3999, 0.09742, 0.405, 0.09514, 0.4237, 0.06891, 0.4184, 0.09514, 0.4237, 0.08948, 0.4374, 0.06047, 0.4316, 0.06891, 0.4184, 0.04597, 0.8941, 0.04041, 0.8825, 0.07905, 0.8836, 0.08092, 0.895, 0.1673, 0.4262, 0.1693, 0.4402, 0.1277, 0.4404, 0.1297, 0.4265, 0.1297, 0.4265, 0.1277, 0.4404, 0.08948, 0.4374, 0.09514, 0.4237, 0.08948, 0.4374, 0.08609, 0.4562, 0.05537, 0.45, 0.06047, 0.4316, 0.04041, 0.8825, 0.03699, 0.8649, 0.0779, 0.866, 0.07905, 0.8836, 0.1277, 0.4404, 0.1266, 0.4594, 0.08609, 0.4562, 0.08948, 0.4374, 0.1693, 0.4402, 0.1706, 0.4591, 0.1266, 0.4594, 0.1277, 0.4404, 0.1266, 0.4594, 0.1264, 0.48, 0.08532, 0.4767, 0.08609, 0.4562, 0.1706, 0.4591, 0.1711, 0.4797, 0.1264, 0.48, 0.1266, 0.4594, 0.005438, 0.8628, 0.004026, 0.8422, 0.03605, 0.8444, 0.03699, 0.8649, 0.03699, 0.8649, 0.03605, 0.8444, 0.07759, 0.8455, 0.0779, 0.866, 0.004026, 0.8422, 0.004239, 0.8274, 0.03619, 0.8296, 0.03605, 0.8444, 0.03605, 0.8444, 0.03619, 0.8296, 0.07764, 0.8307, 0.07759, 0.8455, 0.1264, 0.48, 0.1266, 0.4944, 0.0856, 0.4912, 0.08532, 0.4767, 0.1711, 0.4797, 0.1712, 0.4941, 0.1266, 0.4944, 0.1264, 0.48, 0.1712, 0.4941, 0.1709, 0.5082, 0.1273, 0.5085, 0.1266, 0.4944, 0.004239, 0.8274, 0.006525, 0.8123, 0.0377, 0.8145, 0.03619, 0.8296, 0.03619, 0.8296, 0.0377, 0.8145, 0.07815, 0.8156, 0.07764, 0.8307, 0.1266, 0.4944, 0.1273, 0.5085, 0.08732, 0.5053, 0.0856, 0.4912, 0.1273, 0.5085, 0.129, 0.5234, 0.09174, 0.5205, 0.08732, 0.5053, 0.1709, 0.5082, 0.1697, 0.5232, 0.129, 0.5234, 0.1273, 0.5085, 0.006525, 0.8123, 0.01271, 0.7953, 0.0418, 0.7972, 0.0377, 0.8145, 0.0377, 0.8145, 0.0418, 0.7972, 0.07952, 0.7983, 0.07815, 0.8156, 0.0418, 0.7972, 0.04343, 0.7925, 0.08007, 0.7935, 0.07952, 0.7983, 0.129, 0.5234, 0.1297, 0.5273, 0.09349, 0.5244, 0.09174, 0.5205, 0.1697, 0.5232, 0.1692, 0.527, 0.1297, 0.5273, 0.129, 0.5234, 0.01271, 0.7953, 0.01519, 0.7906, 0.04343, 0.7925, 0.0418, 0.7972, 0.1692, 0.527, 0.169, 0.5341, 0.13, 0.5343, 0.1297, 0.5273, 0.01519, 0.7906, 0.01604, 0.7832, 0.044, 0.7851, 0.04343, 0.7925, 0.04343, 0.7925, 0.044, 0.7851, 0.08025, 0.7861, 0.08007, 0.7935, 0.1297, 0.5273, 0.13, 0.5343, 0.09415, 0.5315, 0.09349, 0.5244, 0.13, 0.5343, 0.1277, 0.5537, 0.08752, 0.5505, 0.09415, 0.5315, 0.169, 0.5341, 0.1714, 0.5534, 0.1277, 0.5537, 0.13, 0.5343, 0.09415, 0.5315, 0.08752, 0.5505, 0.05704, 0.5443, 0.06692, 0.526, 0.044, 0.7851, 0.03746, 0.7685, 0.07806, 0.7697, 0.08025, 0.7861, 0.03746, 0.7685, 0.03577, 0.7583, 0.0775, 0.7595, 0.07806, 0.7697, 0.1277, 0.5537, 0.1271, 0.5645, 0.08586, 0.5612, 0.08752, 0.5505, 0.1714, 0.5534, 0.1721, 0.5642, 0.1271, 0.5645, 0.1277, 0.5537, 0.08752, 0.5505, 0.08586, 0.5612, 0.05453, 0.5549, 0.05704, 0.5443, 0.003606, 0.6724, 0.003606, 0.6631, 0.03577, 0.6653, 0.03577, 0.6746, 0.53, 0.7693, 0.5355, 0.7747, 0.5168, 0.8027, 0.5096, 0.7998, 0.8451, 0.8755, 0.8443, 0.8839, 0.8351, 0.8837, 0.8363, 0.876, 0.1279, 0.6466, 0.128, 0.6557, 0.08676, 0.6525, 0.08667, 0.6434, 0.5096, 0.7998, 0.5168, 0.8027, 0.5086, 0.8438, 0.5009, 0.8438, 0.5168, 0.8849, 0.5248, 0.8816, 0.5416, 0.9068, 0.5355, 0.9129, 0.5009, 0.8438, 0.5086, 0.8438, 0.5168, 0.8849, 0.5096, 0.8879, 0.179, 0.6458, 0.2146, 0.6425, 0.2147, 0.6516, 0.1806, 0.6547, 0.5355, 0.7747, 0.5416, 0.7809, 0.5248, 0.806, 0.5168, 0.8027, 0.5168, 0.8027, 0.5248, 0.806, 0.5173, 0.8438, 0.5086, 0.8438, 0.8692, 0.3813, 0.8685, 0.4094, 0.86, 0.41, 0.8527, 0.4127, 0.86, 0.3798, 0.5086, 0.8438, 0.5173, 0.8438, 0.5248, 0.8816, 0.5168, 0.8849, 0.784, 0.3412, 0.7932, 0.3395, 0.7941, 0.372, 0.7849, 0.3766, 0.8869, 0.3887, 0.8863, 0.3975, 0.8764, 0.3966, 0.8784, 0.3882, 0.784, 0.3027, 0.7932, 0.3042, 0.7932, 0.3395, 0.784, 0.3412, 0.7932, 0.3042, 0.8223, 0.3087, 0.8223, 0.3344, 0.7932, 0.3395, 0.8005, 0.2713, 0.823, 0.2848, 0.8223, 0.3087, 0.7932, 0.3042, 0.7932, 0.3395, 0.8223, 0.3344, 0.823, 0.358, 0.7941, 0.372, 0.4457, 0.8198, 0.4228, 0.8289, 0.4087, 0.8073, 0.4264, 0.7901, 0.4228, 0.8289, 0.4037, 0.8365, 0.3941, 0.8217, 0.4087, 0.8073, 0.4221, 0.8794, 0.4033, 0.8713, 0.407, 0.8539, 0.4275, 0.8542, 0.4076, 0.9006, 0.3933, 0.8859, 0.4033, 0.8713, 0.4221, 0.8794, 0.4275, 0.8542, 0.407, 0.8539, 0.4037, 0.8365, 0.4228, 0.8289, 0.407, 0.8539, 0.3843, 0.8537, 0.3827, 0.8449, 0.4037, 0.8365, 0.4037, 0.8365, 0.3827, 0.8449, 0.3778, 0.8375, 0.3941, 0.8217, 0.4033, 0.8713, 0.3825, 0.8623, 0.3843, 0.8537, 0.407, 0.8539, 0.3933, 0.8859, 0.3774, 0.8697, 0.3825, 0.8623, 0.4033, 0.8713, 0.3825, 0.8623, 0.3712, 0.8575, 0.372, 0.8535, 0.3843, 0.8537, 0.3774, 0.8697, 0.3689, 0.8609, 0.3712, 0.8575, 0.3825, 0.8623, 0.3843, 0.8537, 0.372, 0.8535, 0.3713, 0.8495, 0.3827, 0.8449, 0.3827, 0.8449, 0.3713, 0.8495, 0.369, 0.8461, 0.3778, 0.8375, 0.04905, 0.9191, 0.08195, 0.92, 0.08228, 0.9237, 0.05003, 0.9228, 0.0981, 0.3978, 0.07341, 0.3928, 0.07488, 0.389, 0.09909, 0.3938, 0.1306, 0.4004, 0.0981, 0.3978, 0.09909, 0.3938, 0.131, 0.3964, 0.1661, 0.4002, 0.1306, 0.4004, 0.131, 0.3964, 0.1657, 0.3961, 0.5096, 0.8879, 0.5168, 0.8849, 0.5355, 0.9129, 0.53, 0.9184, 0.8451, 0.8924, 0.837, 0.8922, 0.8351, 0.8837, 0.8443, 0.8839, 0.03577, 0.6746, 0.03577, 0.6653, 0.06984, 0.6663, 0.07138, 0.6756, 0.7847, 0.2746, 0.7932, 0.274, 0.8005, 0.2713, 0.7932, 0.3042, 0.784, 0.3027, 0.8869, 0.4058, 0.8776, 0.4044, 0.8764, 0.3966, 0.8863, 0.3975, 0.6997, 0.8408, 0.6376, 0.8392, 0.6376, 0.7957, 0.6997, 0.7974, 0.7665, 0.8408, 0.6997, 0.8408, 0.6997, 0.7974, 0.7665, 0.7973, 0.8279, 0.839, 0.7665, 0.8408, 0.7665, 0.7973, 0.8279, 0.7956, 0.1767, 0.009274, 0.2388, 0.003606, 0.2392, 0.04621, 0.1771, 0.05188, 0.6997, 0.7974, 0.6376, 0.7957, 0.6389, 0.786, 0.7001, 0.7876, 0.7665, 0.7973, 0.6997, 0.7974, 0.7001, 0.7876, 0.766, 0.7875, 0.8279, 0.7956, 0.7665, 0.7973, 0.766, 0.7875, 0.8265, 0.7858, 0.1771, 0.05188, 0.2392, 0.04621, 0.2379, 0.05523, 0.1767, 0.06081, 0.8265, 0.7858, 0.766, 0.7875, 0.7631, 0.7694, 0.8186, 0.7678, 0.662, 0.9139, 0.662, 0.848, 0.6756, 0.8507, 0.6756, 0.9112, 0.7001, 0.7876, 0.6389, 0.786, 0.6465, 0.768, 0.7026, 0.7695, 0.766, 0.7875, 0.7001, 0.7876, 0.7026, 0.7695, 0.7631, 0.7694, 0.7026, 0.7695, 0.6465, 0.768, 0.64, 0.7523, 0.7005, 0.7539, 0.7631, 0.7694, 0.7026, 0.7695, 0.7005, 0.7539, 0.7655, 0.7538, 0.8186, 0.7678, 0.7631, 0.7694, 0.7655, 0.7538, 0.8253, 0.7521, 0.1744, 0.07492, 0.2305, 0.06979, 0.2371, 0.08784, 0.1767, 0.09336, 0.7005, 0.7539, 0.64, 0.7523, 0.6381, 0.7404, 0.6998, 0.742, 0.7655, 0.7538, 0.7005, 0.7539, 0.6998, 0.742, 0.7663, 0.742, 0.8253, 0.7521, 0.7655, 0.7538, 0.7663, 0.742, 0.8273, 0.7402, 0.1767, 0.09336, 0.2371, 0.08784, 0.2392, 0.1003, 0.1774, 0.1059, 0.8273, 0.7402, 0.7663, 0.742, 0.7662, 0.7214, 0.827, 0.7197, 0.1774, 0.1059, 0.2392, 0.1003, 0.2391, 0.1203, 0.1775, 0.1259, 0.6998, 0.742, 0.6381, 0.7404, 0.6384, 0.7199, 0.6999, 0.7215, 0.7663, 0.742, 0.6998, 0.742, 0.6999, 0.7215, 0.7662, 0.7214, 0.6999, 0.7215, 0.6384, 0.7199, 0.6415, 0.6992, 0.701, 0.7008, 0.7662, 0.7214, 0.6999, 0.7215, 0.701, 0.7008, 0.765, 0.7007, 0.827, 0.7197, 0.7662, 0.7214, 0.765, 0.7007, 0.8238, 0.699, 0.1775, 0.1259, 0.2391, 0.1203, 0.2362, 0.1393, 0.1767, 0.1447, 0.701, 0.7008, 0.6415, 0.6992, 0.653, 0.6596, 0.7048, 0.661, 0.765, 0.7007, 0.701, 0.7008, 0.7048, 0.661, 0.7606, 0.661, 0.8238, 0.699, 0.765, 0.7007, 0.7606, 0.661, 0.8118, 0.6595, 0.1767, 0.1447, 0.2362, 0.1393, 0.225, 0.1734, 0.1732, 0.1781, 0.7993, 0.6083, 0.756, 0.6095, 0.7525, 0.5584, 0.7897, 0.5573, 0.1697, 0.2227, 0.2135, 0.2187, 0.2048, 0.265, 0.1671, 0.2684, 0.7088, 0.6096, 0.6651, 0.6084, 0.6742, 0.5574, 0.7119, 0.5584, 0.756, 0.6095, 0.7088, 0.6096, 0.7119, 0.5584, 0.7525, 0.5584, 0.7606, 0.661, 0.7048, 0.661, 0.7088, 0.6096, 0.756, 0.6095, 0.7048, 0.661, 0.653, 0.6596, 0.6651, 0.6084, 0.7088, 0.6096, 0.1732, 0.1781, 0.225, 0.1734, 0.2135, 0.2187, 0.1697, 0.2227, 0.8118, 0.6595, 0.7606, 0.661, 0.756, 0.6095, 0.7993, 0.6083, 0.7119, 0.5584, 0.6742, 0.5574, 0.6814, 0.5263, 0.7143, 0.5272, 0.7525, 0.5584, 0.7119, 0.5584, 0.7143, 0.5272, 0.7497, 0.5272, 0.7897, 0.5573, 0.7525, 0.5584, 0.7497, 0.5272, 0.7822, 0.5262, 0.1671, 0.2684, 0.2048, 0.265, 0.1979, 0.2926, 0.165, 0.2956, 0.1637, 0.312, 0.1935, 0.3092, 0.1909, 0.3264, 0.1629, 0.329, 0.7158, 0.5082, 0.686, 0.5074, 0.6888, 0.4887, 0.7168, 0.4894, 0.7479, 0.5082, 0.7158, 0.5082, 0.7168, 0.4894, 0.7469, 0.4894, 0.7774, 0.5073, 0.7479, 0.5082, 0.7469, 0.4894, 0.7745, 0.4886, 0.7822, 0.5262, 0.7497, 0.5272, 0.7479, 0.5082, 0.7774, 0.5073, 0.7497, 0.5272, 0.7143, 0.5272, 0.7158, 0.5082, 0.7479, 0.5082, 0.7143, 0.5272, 0.6814, 0.5263, 0.686, 0.5074, 0.7158, 0.5082, 0.165, 0.2956, 0.1979, 0.2926, 0.1935, 0.3092, 0.1637, 0.312, 0.7168, 0.4894, 0.6888, 0.4887, 0.6891, 0.4662, 0.7169, 0.467, 0.7469, 0.4894, 0.7168, 0.4894, 0.7169, 0.467, 0.7468, 0.4669, 0.7745, 0.4886, 0.7469, 0.4894, 0.7468, 0.4669, 0.7742, 0.4661, 0.1629, 0.329, 0.1909, 0.3264, 0.1908, 0.3484, 0.163, 0.3509, 0.163, 0.3509, 0.1908, 0.3484, 0.1926, 0.3681, 0.1637, 0.3707, 0.7169, 0.467, 0.6891, 0.4662, 0.6875, 0.4467, 0.7163, 0.4475, 0.7468, 0.4669, 0.7169, 0.467, 0.7163, 0.4475, 0.7474, 0.4475, 0.7742, 0.4661, 0.7468, 0.4669, 0.7474, 0.4475, 0.7759, 0.4467, 0.7163, 0.4475, 0.6875, 0.4467, 0.6849, 0.4275, 0.7155, 0.4283, 0.7474, 0.4475, 0.7163, 0.4475, 0.7155, 0.4283, 0.7484, 0.4283, 0.7759, 0.4467, 0.7474, 0.4475, 0.7484, 0.4283, 0.7786, 0.4274, 0.1637, 0.3707, 0.1926, 0.3681, 0.1954, 0.388, 0.1648, 0.3908, 0.9169, 0.4296, 0.9498, 0.4305, 0.9505, 0.4375, 0.9171, 0.4366, 0.8815, 0.4296, 0.9169, 0.4296, 0.9171, 0.4366, 0.8812, 0.4366, 0.8489, 0.4306, 0.8815, 0.4296, 0.8812, 0.4366, 0.8482, 0.4376, 0.1661, 0.4002, 0.199, 0.3972, 0.1998, 0.4043, 0.1664, 0.4073, 0.1648, 0.3908, 0.1954, 0.388, 0.198, 0.3932, 0.1657, 0.3961, 0.9388, 0.6983, 0.9059, 0.6983, 0.905, 0.6937, 0.9398, 0.6937, 0.9692, 0.7109, 0.9388, 0.6983, 0.9398, 0.6937, 0.9718, 0.707, 0.9925, 0.7342, 0.9692, 0.7109, 0.9718, 0.707, 0.9964, 0.7316, 0.8812, 0.4366, 0.8803, 0.4547, 0.8457, 0.4557, 0.8482, 0.4376, 0.1998, 0.4043, 0.2023, 0.423, 0.1673, 0.4262, 0.1664, 0.4073, 0.9505, 0.4375, 0.9529, 0.4556, 0.9179, 0.4546, 0.9171, 0.4366, 0.9171, 0.4366, 0.9179, 0.4546, 0.8803, 0.4547, 0.8812, 0.4366, 0.8803, 0.4547, 0.9179, 0.4546, 0.9198, 0.4661, 0.8782, 0.4661, 0.9179, 0.4546, 0.9529, 0.4556, 0.9584, 0.4671, 0.9198, 0.4661, 0.1673, 0.4262, 0.2023, 0.423, 0.208, 0.4366, 0.1693, 0.4402, 0.2023, 0.423, 0.2293, 0.4174, 0.2378, 0.4304, 0.208, 0.4366, 0.8782, 0.4661, 0.9198, 0.4661, 0.9209, 0.4837, 0.8768, 0.4837, 0.9198, 0.4661, 0.9584, 0.4671, 0.9618, 0.4848, 0.9209, 0.4837, 0.8399, 0.4672, 0.8782, 0.4661, 0.8768, 0.4837, 0.8364, 0.4849, 0.1693, 0.4402, 0.208, 0.4366, 0.2116, 0.4553, 0.1706, 0.4591, 0.8364, 0.4849, 0.8768, 0.4837, 0.8765, 0.5043, 0.8354, 0.5054, 0.1706, 0.4591, 0.2116, 0.4553, 0.2127, 0.4759, 0.1711, 0.4797, 0.8768, 0.4837, 0.9209, 0.4837, 0.9212, 0.5042, 0.8765, 0.5043, 0.9209, 0.4837, 0.9618, 0.4848, 0.9628, 0.5053, 0.9212, 0.5042, 0.8765, 0.5043, 0.9212, 0.5042, 0.9212, 0.519, 0.8765, 0.5191, 0.9212, 0.5042, 0.9628, 0.5053, 0.9626, 0.5201, 0.9212, 0.519, 0.8354, 0.5054, 0.8765, 0.5043, 0.8765, 0.5191, 0.8355, 0.5202, 0.1711, 0.4797, 0.2127, 0.4759, 0.2127, 0.4903, 0.1712, 0.4941, 0.1712, 0.4941, 0.2127, 0.4903, 0.2113, 0.5045, 0.1709, 0.5082, 0.8765, 0.5191, 0.9212, 0.519, 0.9207, 0.5341, 0.8771, 0.5342, 0.9212, 0.519, 0.9626, 0.5201, 0.9611, 0.5352, 0.9207, 0.5341, 0.8355, 0.5202, 0.8765, 0.5191, 0.8771, 0.5342, 0.8371, 0.5353, 0.8371, 0.5353, 0.8771, 0.5342, 0.8787, 0.5515, 0.8414, 0.5525, 0.1709, 0.5082, 0.2113, 0.5045, 0.2074, 0.5197, 0.1697, 0.5232, 0.8771, 0.5342, 0.9207, 0.5341, 0.9193, 0.5514, 0.8787, 0.5515, 0.9207, 0.5341, 0.9611, 0.5352, 0.957, 0.5524, 0.9193, 0.5514, 0.9193, 0.5514, 0.957, 0.5524, 0.9554, 0.5572, 0.9188, 0.5562, 0.8414, 0.5525, 0.8787, 0.5515, 0.8793, 0.5562, 0.8431, 0.5573, 0.1697, 0.5232, 0.2074, 0.5197, 0.2058, 0.5237, 0.1692, 0.527, 0.8787, 0.5515, 0.9193, 0.5514, 0.9188, 0.5562, 0.8793, 0.5562, 0.1692, 0.527, 0.2058, 0.5237, 0.2053, 0.5308, 0.169, 0.5341, 0.8793, 0.5562, 0.9188, 0.5562, 0.9186, 0.5636, 0.8795, 0.5637, 0.9188, 0.5562, 0.9554, 0.5572, 0.9548, 0.5646, 0.9186, 0.5636, 0.8431, 0.5573, 0.8793, 0.5562, 0.8795, 0.5637, 0.8437, 0.5647, 0.8437, 0.5647, 0.8795, 0.5637, 0.877, 0.5801, 0.8369, 0.5813, 0.169, 0.5341, 0.2053, 0.5308, 0.212, 0.5497, 0.1714, 0.5534, 0.8795, 0.5637, 0.9186, 0.5636, 0.9207, 0.5801, 0.877, 0.5801, 0.9186, 0.5636, 0.9548, 0.5646, 0.9614, 0.5812, 0.9207, 0.5801, 0.9207, 0.5801, 0.9614, 0.5812, 0.9631, 0.5914, 0.9213, 0.5903, 0.8369, 0.5813, 0.877, 0.5801, 0.8764, 0.5903, 0.8351, 0.5915, 0.1714, 0.5534, 0.212, 0.5497, 0.2138, 0.5604, 0.1721, 0.5642, 0.877, 0.5801, 0.9207, 0.5801, 0.9213, 0.5903, 0.8764, 0.5903, 0.8764, 0.674, 0.9213, 0.674, 0.9213, 0.6833, 0.8764, 0.6834, 0.435, 0.9403, 0.4043, 0.9603, 0.4014, 0.9531, 0.4296, 0.9348, 0.9952, 0.6772, 0.9952, 0.6865, 0.969, 0.6848, 0.9678, 0.6755, 0.8351, 0.6752, 0.8764, 0.674, 0.8764, 0.6834, 0.8351, 0.6845, 0.4043, 0.9603, 0.3601, 0.9685, 0.3602, 0.9608, 0.4014, 0.9531, 0.3192, 0.9521, 0.2914, 0.933, 0.2977, 0.927, 0.3226, 0.9441, 0.3601, 0.9685, 0.3161, 0.9592, 0.3192, 0.9521, 0.3602, 0.9608, 0.7949, 0.3978, 0.7948, 0.4058, 0.7849, 0.405, 0.7864, 0.3977, 0.4296, 0.9348, 0.4014, 0.9531, 0.3982, 0.945, 0.4235, 0.9285, 0.4014, 0.9531, 0.3602, 0.9608, 0.3603, 0.9521, 0.3982, 0.945, 0.8269, 0.8733, 0.8261, 0.8821, 0.817, 0.8809, 0.8189, 0.8725, 0.3602, 0.9608, 0.3192, 0.9521, 0.3226, 0.9441, 0.3603, 0.9521, 0.877, 0.381, 0.8764, 0.3456, 0.8858, 0.3441, 0.8862, 0.3765, 0.8805, 0.8755, 0.88, 0.883, 0.87, 0.8832, 0.8712, 0.8765, 0.3982, 0.945, 0.3603, 0.9521, 0.3604, 0.944, 0.3951, 0.9375, 0.3951, 0.9375, 0.3604, 0.944, 0.3607, 0.9193, 0.386, 0.9146, 0.4248, 0.9182, 0.3951, 0.9375, 0.386, 0.9146, 0.4076, 0.9006, 0.8862, 0.3765, 0.8858, 0.3441, 0.915, 0.3394, 0.9154, 0.363, 0.8858, 0.3441, 0.8926, 0.3088, 0.9154, 0.3137, 0.915, 0.3394, 0.3355, 0.914, 0.3143, 0.8994, 0.329, 0.8851, 0.3436, 0.8951, 0.386, 0.9146, 0.3607, 0.9193, 0.361, 0.8988, 0.3784, 0.8956, 0.4076, 0.9006, 0.386, 0.9146, 0.3784, 0.8956, 0.3933, 0.8859, 0.3607, 0.9193, 0.3355, 0.914, 0.3436, 0.8951, 0.361, 0.8988, 0.361, 0.8988, 0.3436, 0.8951, 0.3526, 0.8743, 0.3613, 0.8761, 0.3436, 0.8951, 0.329, 0.8851, 0.3452, 0.8693, 0.3526, 0.8743, 0.3784, 0.8956, 0.361, 0.8988, 0.3613, 0.8761, 0.37, 0.8745, 0.3933, 0.8859, 0.3784, 0.8956, 0.37, 0.8745, 0.3774, 0.8697, 0.37, 0.8745, 0.3613, 0.8761, 0.3614, 0.8639, 0.3654, 0.8631, 0.3774, 0.8697, 0.37, 0.8745, 0.3654, 0.8631, 0.3689, 0.8609, 0.3613, 0.8761, 0.3526, 0.8743, 0.3574, 0.863, 0.3614, 0.8639, 0.3526, 0.8743, 0.3452, 0.8693, 0.354, 0.8607, 0.3574, 0.863, 0.9169, 0.4296, 0.9166, 0.426, 0.9488, 0.4268, 0.9498, 0.4305, 0.8815, 0.4296, 0.8818, 0.426, 0.9166, 0.426, 0.9169, 0.4296, 0.8489, 0.4306, 0.8499, 0.4269, 0.8818, 0.426, 0.8815, 0.4296, 0.1661, 0.4002, 0.1657, 0.3961, 0.198, 0.3932, 0.199, 0.3972, 0.3161, 0.9592, 0.2859, 0.9384, 0.2914, 0.933, 0.3192, 0.9521, 0.8764, 0.3456, 0.8769, 0.3153, 0.8854, 0.3145, 0.8926, 0.3088, 0.8858, 0.3441, 0.8269, 0.8905, 0.8183, 0.8888, 0.817, 0.8809, 0.8261, 0.8821, 0.4235, 0.9285, 0.3982, 0.945, 0.3951, 0.9375, 0.4248, 0.9182, 0.4239, 0.9274, 0.1279, 0.6466, 0.1663, 0.6464, 0.1647, 0.6555, 0.128, 0.6557, 0.4232, 0.4188, 0.3563, 0.4188, 0.3564, 0.3753, 0.4232, 0.3753, 0.4846, 0.417, 0.4232, 0.4188, 0.4232, 0.3753, 0.4846, 0.3736, 0.5313, 0.4137, 0.4846, 0.417, 0.4846, 0.3736, 0.5313, 0.3703, 0.5864, 0.4168, 0.5385, 0.4137, 0.5385, 0.3703, 0.5864, 0.3734, 0.4232, 0.3753, 0.3564, 0.3753, 0.3568, 0.3655, 0.4227, 0.3655, 0.4846, 0.3736, 0.4232, 0.3753, 0.4227, 0.3655, 0.4832, 0.3638, 0.5313, 0.3703, 0.4846, 0.3736, 0.4832, 0.3638, 0.5292, 0.3605, 0.5864, 0.3734, 0.5385, 0.3703, 0.5406, 0.3605, 0.5878, 0.3636, 0.5488, 0.8338, 0.5617, 0.7693, 0.5745, 0.7745, 0.5627, 0.8338, 0.5617, 0.8984, 0.5488, 0.8338, 0.5627, 0.8338, 0.5745, 0.8931, 0.4227, 0.3655, 0.3568, 0.3655, 0.3594, 0.3474, 0.4198, 0.3474, 0.4832, 0.3638, 0.4227, 0.3655, 0.4198, 0.3474, 0.4754, 0.3458, 0.4198, 0.3474, 0.3594, 0.3474, 0.3572, 0.3318, 0.4223, 0.3318, 0.4754, 0.3458, 0.4198, 0.3474, 0.4223, 0.3318, 0.4821, 0.3301, 0.2141, 0.7264, 0.2206, 0.7865, 0.2093, 0.7901, 0.2023, 0.7254, 0.231, 0.6684, 0.2141, 0.7264, 0.2023, 0.7254, 0.2206, 0.663, 0.4223, 0.3318, 0.3572, 0.3318, 0.3566, 0.32, 0.423, 0.32, 0.4821, 0.3301, 0.4223, 0.3318, 0.423, 0.32, 0.4841, 0.3182, 0.5275, 0.3269, 0.4821, 0.3301, 0.4841, 0.3182, 0.5305, 0.3149, 0.5889, 0.3299, 0.5423, 0.3268, 0.5393, 0.3149, 0.5869, 0.318, 0.5305, 0.3149, 0.4841, 0.3182, 0.4838, 0.2977, 0.5301, 0.2944, 0.5869, 0.318, 0.5393, 0.3149, 0.5398, 0.2944, 0.5872, 0.2975, 0.423, 0.32, 0.3566, 0.32, 0.3567, 0.2995, 0.4229, 0.2995, 0.4841, 0.3182, 0.423, 0.32, 0.4229, 0.2995, 0.4838, 0.2977, 0.4229, 0.2995, 0.3567, 0.2995, 0.3578, 0.2787, 0.4218, 0.2787, 0.4838, 0.2977, 0.4229, 0.2995, 0.4218, 0.2787, 0.4806, 0.277, 0.5301, 0.2944, 0.4838, 0.2977, 0.4806, 0.277, 0.5253, 0.2738, 0.5872, 0.2975, 0.5398, 0.2944, 0.5445, 0.2738, 0.5903, 0.2768, 0.4218, 0.2787, 0.3578, 0.2787, 0.3617, 0.2389, 0.4174, 0.2389, 0.4806, 0.277, 0.4218, 0.2787, 0.4174, 0.2389, 0.4687, 0.2374, 0.5253, 0.2738, 0.4806, 0.277, 0.4687, 0.2374, 0.5076, 0.2347, 0.5903, 0.2768, 0.5445, 0.2738, 0.5619, 0.2347, 0.6019, 0.2373, 0.4891, 0.1838, 0.4562, 0.1861, 0.4467, 0.1352, 0.475, 0.1332, 0.6139, 0.186, 0.5802, 0.1838, 0.594, 0.1332, 0.6231, 0.1351, 0.4129, 0.1874, 0.3658, 0.1874, 0.3689, 0.1362, 0.4094, 0.1362, 0.4562, 0.1861, 0.4129, 0.1874, 0.4094, 0.1362, 0.4467, 0.1352, 0.4687, 0.2374, 0.4174, 0.2389, 0.4129, 0.1874, 0.4562, 0.1861, 0.4174, 0.2389, 0.3617, 0.2389, 0.3658, 0.1874, 0.4129, 0.1874, 0.6019, 0.2373, 0.5619, 0.2347, 0.5802, 0.1838, 0.6139, 0.186, 0.5076, 0.2347, 0.4687, 0.2374, 0.4562, 0.1861, 0.4891, 0.1838, 0.4094, 0.1362, 0.3689, 0.1362, 0.3713, 0.105, 0.4067, 0.105, 0.4467, 0.1352, 0.4094, 0.1362, 0.4067, 0.105, 0.4393, 0.104, 0.475, 0.1332, 0.4467, 0.1352, 0.4393, 0.104, 0.464, 0.1023, 0.6231, 0.1351, 0.594, 0.1332, 0.6049, 0.1023, 0.6303, 0.1039, 0.6349, 0.08502, 0.6119, 0.08352, 0.6161, 0.06489, 0.6377, 0.06629, 0.405, 0.08595, 0.3729, 0.08595, 0.3738, 0.06716, 0.4039, 0.06716, 0.4345, 0.08509, 0.405, 0.08595, 0.4039, 0.06716, 0.4316, 0.06635, 0.4569, 0.0835, 0.4345, 0.08509, 0.4316, 0.06635, 0.4526, 0.06487, 0.464, 0.1023, 0.4393, 0.104, 0.4345, 0.08509, 0.4569, 0.0835, 0.4393, 0.104, 0.4067, 0.105, 0.405, 0.08595, 0.4345, 0.08509, 0.4067, 0.105, 0.3713, 0.105, 0.3729, 0.08595, 0.405, 0.08595, 0.6303, 0.1039, 0.6049, 0.1023, 0.6119, 0.08352, 0.6349, 0.08502, 0.4039, 0.06716, 0.3738, 0.06716, 0.3739, 0.04471, 0.4039, 0.04471, 0.4316, 0.06635, 0.4039, 0.06716, 0.4039, 0.04471, 0.4313, 0.04391, 0.4526, 0.06487, 0.4316, 0.06635, 0.4313, 0.04391, 0.4522, 0.04243, 0.6377, 0.06629, 0.6161, 0.06489, 0.6165, 0.04245, 0.6379, 0.04384, 0.6379, 0.04384, 0.6165, 0.04245, 0.6141, 0.02292, 0.6364, 0.02436, 0.4039, 0.04471, 0.3739, 0.04471, 0.3734, 0.02527, 0.4045, 0.02527, 0.4313, 0.04391, 0.4039, 0.04471, 0.4045, 0.02527, 0.433, 0.02444, 0.4522, 0.04243, 0.4313, 0.04391, 0.433, 0.02444, 0.4546, 0.02291, 0.4045, 0.02527, 0.3734, 0.02527, 0.3726, 0.006109, 0.4055, 0.006109, 0.433, 0.02444, 0.4045, 0.02527, 0.4055, 0.006109, 0.4357, 0.00523, 0.4546, 0.02291, 0.433, 0.02444, 0.4357, 0.00523, 0.4587, 0.003606, 0.6364, 0.02436, 0.6141, 0.02292, 0.6102, 0.003606, 0.6338, 0.005137, 0.1174, 0.92, 0.08195, 0.92, 0.08171, 0.9131, 0.1176, 0.9131, 0.1499, 0.919, 0.1174, 0.92, 0.1176, 0.9131, 0.1507, 0.9121, 0.1747, 0.9173, 0.1499, 0.919, 0.1507, 0.9121, 0.1758, 0.9103, 0.8986, 0.008103, 0.924, 0.009752, 0.9251, 0.01675, 0.8994, 0.01508, 0.8397, 0.7975, 0.8523, 0.8279, 0.8484, 0.8305, 0.8351, 0.7984, 0.9059, 0.8637, 0.9388, 0.8637, 0.9398, 0.8683, 0.905, 0.8683, 0.8756, 0.8511, 0.9059, 0.8637, 0.905, 0.8683, 0.873, 0.855, 0.8523, 0.8279, 0.8756, 0.8511, 0.873, 0.855, 0.8484, 0.8305, 0.1507, 0.9121, 0.1531, 0.894, 0.1794, 0.8921, 0.1758, 0.9103, 0.9251, 0.01675, 0.9287, 0.03495, 0.9017, 0.0332, 0.8994, 0.01508, 0.08171, 0.9131, 0.08092, 0.895, 0.1185, 0.895, 0.1176, 0.9131, 0.1176, 0.9131, 0.1185, 0.895, 0.1531, 0.894, 0.1507, 0.9121, 0.1531, 0.894, 0.1185, 0.895, 0.1207, 0.8836, 0.1589, 0.8824, 0.1185, 0.895, 0.08092, 0.895, 0.07905, 0.8836, 0.1207, 0.8836, 0.634, 0.8519, 0.6267, 0.8889, 0.6165, 0.8889, 0.6246, 0.848, 0.6267, 0.8889, 0.634, 0.9258, 0.6246, 0.9297, 0.6165, 0.8889, 0.1589, 0.8824, 0.1207, 0.8836, 0.122, 0.866, 0.1625, 0.8648, 0.1207, 0.8836, 0.07905, 0.8836, 0.0779, 0.866, 0.122, 0.866, 0.188, 0.8803, 0.1589, 0.8824, 0.1625, 0.8648, 0.1932, 0.8626, 0.9073, 0.04475, 0.9371, 0.04669, 0.9423, 0.06445, 0.9107, 0.0624, 0.1932, 0.8626, 0.1625, 0.8648, 0.1634, 0.8442, 0.1947, 0.842, 0.9107, 0.0624, 0.9423, 0.06445, 0.9437, 0.08504, 0.9116, 0.08295, 0.1625, 0.8648, 0.122, 0.866, 0.1223, 0.8455, 0.1634, 0.8442, 0.122, 0.866, 0.0779, 0.866, 0.07759, 0.8455, 0.1223, 0.8455, 0.1634, 0.8442, 0.1223, 0.8455, 0.1223, 0.8307, 0.1633, 0.8295, 0.1223, 0.8455, 0.07759, 0.8455, 0.07764, 0.8307, 0.1223, 0.8307, 0.1947, 0.842, 0.1634, 0.8442, 0.1633, 0.8295, 0.1944, 0.8272, 0.9116, 0.08295, 0.9437, 0.08504, 0.9435, 0.09982, 0.9115, 0.09775, 0.9115, 0.09775, 0.9435, 0.09982, 0.9412, 0.1149, 0.91, 0.1128, 0.1633, 0.8295, 0.1223, 0.8307, 0.1217, 0.8156, 0.1617, 0.8144, 0.1223, 0.8307, 0.07764, 0.8307, 0.07815, 0.8156, 0.1217, 0.8156, 0.1944, 0.8272, 0.1633, 0.8295, 0.1617, 0.8144, 0.1921, 0.8122, 0.1921, 0.8122, 0.1617, 0.8144, 0.1575, 0.7971, 0.1858, 0.7951, 0.91, 0.1128, 0.9412, 0.1149, 0.935, 0.1319, 0.9059, 0.1301, 0.1617, 0.8144, 0.1217, 0.8156, 0.1201, 0.7983, 0.1575, 0.7971, 0.1217, 0.8156, 0.07815, 0.8156, 0.07952, 0.7983, 0.1201, 0.7983, 0.1201, 0.7983, 0.07952, 0.7983, 0.08007, 0.7935, 0.1195, 0.7935, 0.1858, 0.7951, 0.1575, 0.7971, 0.1558, 0.7924, 0.1833, 0.7904, 0.9059, 0.1301, 0.935, 0.1319, 0.9325, 0.1366, 0.9043, 0.1348, 0.1575, 0.7971, 0.1201, 0.7983, 0.1195, 0.7935, 0.1558, 0.7924, 0.9043, 0.1348, 0.9325, 0.1366, 0.9317, 0.144, 0.9037, 0.1422, 0.1558, 0.7924, 0.1195, 0.7935, 0.1193, 0.786, 0.1552, 0.785, 0.1195, 0.7935, 0.08007, 0.7935, 0.08025, 0.7861, 0.1193, 0.786, 0.1833, 0.7904, 0.1558, 0.7924, 0.1552, 0.785, 0.1824, 0.783, 0.6016, 0.8909, 0.6093, 0.9292, 0.5982, 0.9338, 0.5897, 0.8909, 0.6093, 0.8526, 0.6016, 0.8909, 0.5897, 0.8909, 0.5982, 0.848, 0.1552, 0.785, 0.1193, 0.786, 0.1218, 0.7696, 0.162, 0.7684, 0.1193, 0.786, 0.08025, 0.7861, 0.07806, 0.7697, 0.1218, 0.7696, 0.1218, 0.7696, 0.07806, 0.7697, 0.0775, 0.7595, 0.1224, 0.7595, 0.1925, 0.7663, 0.162, 0.7684, 0.1637, 0.7582, 0.1951, 0.756, 0.9102, 0.1588, 0.9415, 0.1608, 0.9441, 0.1711, 0.9119, 0.169, 0.162, 0.7684, 0.1218, 0.7696, 0.1224, 0.7595, 0.1637, 0.7582, 0.1637, 0.6745, 0.1224, 0.6757, 0.1224, 0.6664, 0.1637, 0.6652, 0.482, 0.9184, 0.4616, 0.8879, 0.4688, 0.8849, 0.4875, 0.9129, 0.8628, 0.8755, 0.8622, 0.883, 0.8523, 0.8832, 0.8535, 0.8765, 0.1951, 0.6723, 0.1637, 0.6745, 0.1637, 0.6652, 0.1951, 0.663, 0.4616, 0.8879, 0.4529, 0.8438, 0.4606, 0.8438, 0.4688, 0.8849, 0.4688, 0.8027, 0.4875, 0.7747, 0.4936, 0.7809, 0.4768, 0.806, 0.4529, 0.8438, 0.4616, 0.7998, 0.4688, 0.8027, 0.4606, 0.8438, 0.8098, 0.8725, 0.8092, 0.881, 0.7993, 0.8814, 0.8005, 0.8736, 0.4875, 0.9129, 0.4688, 0.8849, 0.4768, 0.8816, 0.4936, 0.9068, 0.4688, 0.8849, 0.4606, 0.8438, 0.4693, 0.8438, 0.4768, 0.8816, 0.8628, 0.8899, 0.8543, 0.8903, 0.8523, 0.8832, 0.8622, 0.883, 0.4606, 0.8438, 0.4688, 0.8027, 0.4768, 0.806, 0.4693, 0.8438, 0.8692, 0.3428, 0.8692, 0.3813, 0.86, 0.3798, 0.86, 0.3445, 0.7205, 0.8571, 0.7284, 0.8547, 0.7323, 0.848, 0.7323, 0.884, 0.7258, 0.8869, 0.8683, 0.3074, 0.8692, 0.3428, 0.86, 0.3445, 0.8591, 0.312, 0.8591, 0.312, 0.86, 0.3445, 0.8309, 0.3496, 0.8302, 0.326, 0.2983, 0.7885, 0.3279, 0.7693, 0.3371, 0.7922, 0.3155, 0.8062, 0.86, 0.3445, 0.86, 0.3798, 0.8309, 0.3753, 0.8309, 0.3496, 0.86, 0.3798, 0.8527, 0.4127, 0.8302, 0.3992, 0.8309, 0.3753, 0.3875, 0.7928, 0.4087, 0.8073, 0.3941, 0.8217, 0.3795, 0.8116, 0.3371, 0.7922, 0.3624, 0.7875, 0.3621, 0.8079, 0.3447, 0.8112, 0.3155, 0.8062, 0.3371, 0.7922, 0.3447, 0.8112, 0.3298, 0.8208, 0.3624, 0.7875, 0.3875, 0.7928, 0.3795, 0.8116, 0.3621, 0.8079, 0.3621, 0.8079, 0.3795, 0.8116, 0.3705, 0.8325, 0.3618, 0.8306, 0.3795, 0.8116, 0.3941, 0.8217, 0.3778, 0.8375, 0.3705, 0.8325, 0.3447, 0.8112, 0.3621, 0.8079, 0.3618, 0.8306, 0.3531, 0.8322, 0.3298, 0.8208, 0.3447, 0.8112, 0.3531, 0.8322, 0.3457, 0.8371, 0.3531, 0.8322, 0.3618, 0.8306, 0.3617, 0.8429, 0.3576, 0.8436, 0.3457, 0.8371, 0.3531, 0.8322, 0.3576, 0.8436, 0.3542, 0.8459, 0.3618, 0.8306, 0.3705, 0.8325, 0.3657, 0.8437, 0.3617, 0.8429, 0.3705, 0.8325, 0.3778, 0.8375, 0.369, 0.8461, 0.3657, 0.8437, 0.1174, 0.92, 0.117, 0.9236, 0.08228, 0.9237, 0.08195, 0.92, 0.1499, 0.919, 0.1489, 0.9227, 0.117, 0.9236, 0.1174, 0.92, 0.1747, 0.9173, 0.1732, 0.9209, 0.1489, 0.9227, 0.1499, 0.919, 0.8986, 0.008103, 0.8977, 0.004463, 0.9226, 0.00608, 0.924, 0.009752, 0.4616, 0.7998, 0.482, 0.7693, 0.4875, 0.7747, 0.4688, 0.8027, 0.7849, 0.3766, 0.7941, 0.372, 0.8022, 0.3966, 0.7949, 0.3978, 0.7864, 0.3977, 0.1224, 0.6757, 0.08409, 0.6757, 0.08574, 0.6665, 0.1224, 0.6664, 0.8098, 0.8895, 0.8013, 0.8898, 0.7993, 0.8814, 0.8092, 0.881, 0.9166, 0.2531, 0.9441, 0.2548, 0.9441, 0.2641, 0.9178, 0.2624, 0.5897, 0.8361, 0.5897, 0.7926, 0.6376, 0.7957, 0.6376, 0.8392, 0.7153, 0.4184, 0.7153, 0.375, 0.7768, 0.3732, 0.7768, 0.4166, 0.6485, 0.4185, 0.6485, 0.375, 0.7153, 0.375, 0.7153, 0.4184, 0.5864, 0.4168, 0.5864, 0.3734, 0.6485, 0.375, 0.6485, 0.4185, 0.5897, 0.7926, 0.5917, 0.7829, 0.6389, 0.786, 0.6376, 0.7957, 0.7153, 0.375, 0.7148, 0.3652, 0.7753, 0.3634, 0.7768, 0.3732, 0.6485, 0.375, 0.649, 0.3652, 0.7148, 0.3652, 0.7153, 0.375, 0.5864, 0.3734, 0.5878, 0.3636, 0.649, 0.3652, 0.6485, 0.375, 0.649, 0.3652, 0.6515, 0.3471, 0.7119, 0.347, 0.7148, 0.3652, 0.5878, 0.3636, 0.5953, 0.3456, 0.6515, 0.3471, 0.649, 0.3652, 0.6412, 0.848, 0.6548, 0.8507, 0.6548, 0.9112, 0.6412, 0.9139, 0.7148, 0.3652, 0.7119, 0.347, 0.7675, 0.3455, 0.7753, 0.3634, 0.6828, 0.8503, 0.6944, 0.848, 0.6944, 0.9131, 0.6828, 0.9108, 0.7119, 0.347, 0.7144, 0.3314, 0.7742, 0.3297, 0.7675, 0.3455, 0.6515, 0.3471, 0.6493, 0.3315, 0.7144, 0.3314, 0.7119, 0.347, 0.5953, 0.3456, 0.5889, 0.3299, 0.6493, 0.3315, 0.6515, 0.3471, 0.5934, 0.7492, 0.5905, 0.7373, 0.6381, 0.7404, 0.64, 0.7523, 0.7144, 0.3314, 0.7151, 0.3196, 0.7762, 0.3178, 0.7742, 0.3297, 0.6493, 0.3315, 0.6487, 0.3196, 0.7151, 0.3196, 0.7144, 0.3314, 0.5889, 0.3299, 0.5869, 0.318, 0.6487, 0.3196, 0.6493, 0.3315, 0.6487, 0.3196, 0.6488, 0.2991, 0.715, 0.299, 0.7151, 0.3196, 0.5869, 0.318, 0.5872, 0.2975, 0.6488, 0.2991, 0.6487, 0.3196, 0.5905, 0.7373, 0.5909, 0.7168, 0.6384, 0.7199, 0.6381, 0.7404, 0.7151, 0.3196, 0.715, 0.299, 0.7759, 0.2973, 0.7762, 0.3178, 0.5909, 0.7168, 0.5956, 0.6962, 0.6415, 0.6992, 0.6384, 0.7199, 0.715, 0.299, 0.7138, 0.2783, 0.7727, 0.2766, 0.7759, 0.2973, 0.6488, 0.2991, 0.6498, 0.2784, 0.7138, 0.2783, 0.715, 0.299, 0.5872, 0.2975, 0.5903, 0.2768, 0.6498, 0.2784, 0.6488, 0.2991, 0.5956, 0.6962, 0.613, 0.657, 0.653, 0.6596, 0.6415, 0.6992, 0.7138, 0.2783, 0.7094, 0.2386, 0.7607, 0.2371, 0.7727, 0.2766, 0.6498, 0.2784, 0.6537, 0.2386, 0.7094, 0.2386, 0.7138, 0.2783, 0.5903, 0.2768, 0.6019, 0.2373, 0.6537, 0.2386, 0.6498, 0.2784, 0.6577, 0.1872, 0.6608, 0.1361, 0.7013, 0.136, 0.7048, 0.1871, 0.6139, 0.186, 0.6231, 0.1351, 0.6608, 0.1361, 0.6577, 0.1872, 0.6313, 0.6062, 0.6452, 0.5556, 0.6742, 0.5574, 0.6651, 0.6084, 0.7048, 0.1871, 0.7013, 0.136, 0.7386, 0.135, 0.7481, 0.1859, 0.7094, 0.2386, 0.7048, 0.1871, 0.7481, 0.1859, 0.7607, 0.2371, 0.613, 0.657, 0.6313, 0.6062, 0.6651, 0.6084, 0.653, 0.6596, 0.6019, 0.2373, 0.6139, 0.186, 0.6577, 0.1872, 0.6537, 0.2386, 0.6537, 0.2386, 0.6577, 0.1872, 0.7048, 0.1871, 0.7094, 0.2386, 0.6452, 0.5556, 0.656, 0.5247, 0.6814, 0.5263, 0.6742, 0.5574, 0.7013, 0.136, 0.6986, 0.1048, 0.7311, 0.1038, 0.7386, 0.135, 0.6608, 0.1361, 0.6632, 0.1048, 0.6986, 0.1048, 0.7013, 0.136, 0.6231, 0.1351, 0.6303, 0.1039, 0.6632, 0.1048, 0.6608, 0.1361, 0.6349, 0.08502, 0.6377, 0.06629, 0.6656, 0.06703, 0.6647, 0.08581, 0.663, 0.5059, 0.6673, 0.4873, 0.6888, 0.4887, 0.686, 0.5074, 0.6968, 0.08578, 0.6957, 0.067, 0.7234, 0.06621, 0.7263, 0.08493, 0.6647, 0.08581, 0.6656, 0.06703, 0.6957, 0.067, 0.6968, 0.08578, 0.6632, 0.1048, 0.6647, 0.08581, 0.6968, 0.08578, 0.6986, 0.1048, 0.6986, 0.1048, 0.6968, 0.08578, 0.7263, 0.08493, 0.7311, 0.1038, 0.656, 0.5247, 0.663, 0.5059, 0.686, 0.5074, 0.6814, 0.5263, 0.6303, 0.1039, 0.6349, 0.08502, 0.6647, 0.08581, 0.6632, 0.1048, 0.6673, 0.4873, 0.6676, 0.4648, 0.6891, 0.4662, 0.6888, 0.4887, 0.6957, 0.067, 0.6956, 0.04455, 0.7231, 0.04376, 0.7234, 0.06621, 0.6656, 0.06703, 0.6657, 0.04458, 0.6956, 0.04455, 0.6957, 0.067, 0.6377, 0.06629, 0.6379, 0.04384, 0.6657, 0.04458, 0.6656, 0.06703, 0.6379, 0.04384, 0.6364, 0.02436, 0.6652, 0.02513, 0.6657, 0.04458, 0.6676, 0.4648, 0.6653, 0.4453, 0.6875, 0.4467, 0.6891, 0.4662, 0.6956, 0.04455, 0.6962, 0.0251, 0.7247, 0.02428, 0.7231, 0.04376, 0.6657, 0.04458, 0.6652, 0.02513, 0.6962, 0.0251, 0.6956, 0.04455, 0.6653, 0.4453, 0.6613, 0.426, 0.6849, 0.4275, 0.6875, 0.4467, 0.6962, 0.0251, 0.6972, 0.00592, 0.7274, 0.005052, 0.7247, 0.02428, 0.6652, 0.02513, 0.6643, 0.005949, 0.6972, 0.00592, 0.6962, 0.0251, 0.6364, 0.02436, 0.6338, 0.005137, 0.6643, 0.005949, 0.6652, 0.02513, 0.9752, 0.4321, 0.9763, 0.4391, 0.9505, 0.4375, 0.9498, 0.4305, 0.8303, 0.00726, 0.83, 0.01422, 0.797, 0.01517, 0.7978, 0.008194, 0.8657, 0.007228, 0.866, 0.01419, 0.83, 0.01422, 0.8303, 0.00726, 0.8986, 0.008103, 0.8994, 0.01508, 0.866, 0.01419, 0.8657, 0.007228, 0.8397, 0.7975, 0.8351, 0.7984, 0.8351, 0.7636, 0.8397, 0.7646, 0.8756, 0.7109, 0.873, 0.707, 0.905, 0.6937, 0.9059, 0.6983, 0.8523, 0.7342, 0.8484, 0.7316, 0.873, 0.707, 0.8756, 0.7109, 0.8397, 0.7646, 0.8351, 0.7636, 0.8484, 0.7316, 0.8523, 0.7342, 0.83, 0.01422, 0.866, 0.01419, 0.8668, 0.03227, 0.8291, 0.0323, 0.866, 0.01419, 0.8994, 0.01508, 0.9017, 0.0332, 0.8668, 0.03227, 0.9505, 0.4375, 0.9763, 0.4391, 0.9798, 0.4573, 0.9529, 0.4556, 0.797, 0.01517, 0.83, 0.01422, 0.8291, 0.0323, 0.7946, 0.03329, 0.8291, 0.0323, 0.827, 0.04376, 0.7888, 0.04486, 0.7946, 0.03329, 0.7395, 0.85, 0.7495, 0.848, 0.7495, 0.8897, 0.7395, 0.8877, 0.9017, 0.0332, 0.9073, 0.04475, 0.8686, 0.04372, 0.8668, 0.03227, 0.8668, 0.03227, 0.8686, 0.04372, 0.827, 0.04376, 0.8291, 0.0323, 0.827, 0.04376, 0.8257, 0.06135, 0.7852, 0.06251, 0.7888, 0.04486, 0.9882, 0.4691, 0.9934, 0.4868, 0.9618, 0.4848, 0.9584, 0.4671, 0.8686, 0.04372, 0.8698, 0.06131, 0.8257, 0.06135, 0.827, 0.04376, 0.9073, 0.04475, 0.9107, 0.0624, 0.8698, 0.06131, 0.8686, 0.04372, 0.8698, 0.06131, 0.8701, 0.08185, 0.8253, 0.08189, 0.8257, 0.06135, 0.9107, 0.0624, 0.9116, 0.08295, 0.8701, 0.08185, 0.8698, 0.06131, 0.8257, 0.06135, 0.8253, 0.08189, 0.7843, 0.08307, 0.7852, 0.06251, 0.9934, 0.4868, 0.9948, 0.5074, 0.9628, 0.5053, 0.9618, 0.4848, 0.8253, 0.08189, 0.8254, 0.09668, 0.7844, 0.09786, 0.7843, 0.08307, 0.9948, 0.5074, 0.9946, 0.5222, 0.9626, 0.5201, 0.9628, 0.5053, 0.8701, 0.08185, 0.87, 0.09664, 0.8254, 0.09668, 0.8253, 0.08189, 0.9116, 0.08295, 0.9115, 0.09775, 0.87, 0.09664, 0.8701, 0.08185, 0.9115, 0.09775, 0.91, 0.1128, 0.8695, 0.1118, 0.87, 0.09664, 0.8254, 0.09668, 0.826, 0.1118, 0.786, 0.113, 0.7844, 0.09786, 0.9946, 0.5222, 0.9923, 0.5373, 0.9611, 0.5352, 0.9626, 0.5201, 0.87, 0.09664, 0.8695, 0.1118, 0.826, 0.1118, 0.8254, 0.09668, 0.8695, 0.1118, 0.8682, 0.129, 0.8275, 0.1291, 0.826, 0.1118, 0.91, 0.1128, 0.9059, 0.1301, 0.8682, 0.129, 0.8695, 0.1118, 0.826, 0.1118, 0.8275, 0.1291, 0.7902, 0.1302, 0.786, 0.113, 0.9923, 0.5373, 0.9861, 0.5543, 0.957, 0.5524, 0.9611, 0.5352, 0.9861, 0.5543, 0.9837, 0.559, 0.9554, 0.5572, 0.957, 0.5524, 0.8682, 0.129, 0.8676, 0.1338, 0.8282, 0.1338, 0.8275, 0.1291, 0.9059, 0.1301, 0.9043, 0.1348, 0.8676, 0.1338, 0.8682, 0.129, 0.8275, 0.1291, 0.8282, 0.1338, 0.7919, 0.1349, 0.7902, 0.1302, 0.9043, 0.1348, 0.9037, 0.1422, 0.8674, 0.1413, 0.8676, 0.1338, 0.8282, 0.1338, 0.8284, 0.1413, 0.7925, 0.1423, 0.7919, 0.1349, 0.9837, 0.559, 0.9828, 0.5664, 0.9548, 0.5646, 0.9554, 0.5572, 0.8676, 0.1338, 0.8674, 0.1413, 0.8284, 0.1413, 0.8282, 0.1338, 0.8674, 0.1413, 0.8696, 0.1577, 0.8259, 0.1577, 0.8284, 0.1413, 0.9037, 0.1422, 0.9102, 0.1588, 0.8696, 0.1577, 0.8674, 0.1413, 0.8284, 0.1413, 0.8259, 0.1577, 0.7857, 0.1589, 0.7925, 0.1423, 0.7016, 0.8504, 0.7133, 0.848, 0.7133, 0.8918, 0.7016, 0.8894, 0.9927, 0.5832, 0.9952, 0.5935, 0.9631, 0.5914, 0.9614, 0.5812, 0.8696, 0.1577, 0.8702, 0.1679, 0.8252, 0.1679, 0.8259, 0.1577, 0.9102, 0.1588, 0.9119, 0.169, 0.8702, 0.1679, 0.8696, 0.1577, 0.8259, 0.1577, 0.8252, 0.1679, 0.784, 0.1691, 0.7857, 0.1589, 0.8252, 0.2517, 0.8252, 0.261, 0.784, 0.2622, 0.784, 0.2528, 0.2765, 0.7777, 0.2819, 0.7833, 0.2628, 0.811, 0.2557, 0.808, 0.8805, 0.8899, 0.872, 0.8903, 0.87, 0.8832, 0.88, 0.883, 0.8702, 0.2516, 0.8702, 0.2609, 0.8252, 0.261, 0.8252, 0.2517, 0.2557, 0.808, 0.2628, 0.811, 0.2541, 0.852, 0.2464, 0.8519, 0.2618, 0.8932, 0.2699, 0.89, 0.2864, 0.9154, 0.2801, 0.9215, 0.2464, 0.8519, 0.2541, 0.852, 0.2618, 0.8932, 0.2546, 0.8961, 0.8583, 0.2861, 0.8584, 0.2782, 0.8683, 0.279, 0.8668, 0.2863, 0.2819, 0.7833, 0.288, 0.7895, 0.2708, 0.8145, 0.2628, 0.811, 0.2628, 0.811, 0.2708, 0.8145, 0.2628, 0.8521, 0.2541, 0.852, 0.8572, 0.2713, 0.8666, 0.2725, 0.8683, 0.279, 0.8584, 0.2782, 0.2541, 0.852, 0.2628, 0.8521, 0.2699, 0.89, 0.2618, 0.8932, 0.2628, 0.8521, 0.271, 0.8522, 0.2774, 0.887, 0.2699, 0.89, 0.2708, 0.8145, 0.2783, 0.8177, 0.271, 0.8522, 0.2628, 0.8521, 0.2783, 0.8177, 0.301, 0.8274, 0.2956, 0.8525, 0.271, 0.8522, 0.2983, 0.7885, 0.3155, 0.8062, 0.301, 0.8274, 0.2783, 0.8177, 0.271, 0.8522, 0.2956, 0.8525, 0.3003, 0.8778, 0.2774, 0.887, 0.2774, 0.887, 0.3003, 0.8778, 0.3143, 0.8994, 0.2967, 0.9166, 0.3003, 0.8778, 0.3193, 0.8702, 0.329, 0.8851, 0.3143, 0.8994, 0.301, 0.8274, 0.3198, 0.8355, 0.3161, 0.8528, 0.2956, 0.8525, 0.3155, 0.8062, 0.3298, 0.8208, 0.3198, 0.8355, 0.301, 0.8274, 0.2956, 0.8525, 0.3161, 0.8528, 0.3193, 0.8702, 0.3003, 0.8778, 0.3161, 0.8528, 0.3388, 0.8531, 0.3404, 0.8618, 0.3193, 0.8702, 0.3193, 0.8702, 0.3404, 0.8618, 0.3452, 0.8693, 0.329, 0.8851, 0.3198, 0.8355, 0.3406, 0.8444, 0.3388, 0.8531, 0.3161, 0.8528, 0.3298, 0.8208, 0.3457, 0.8371, 0.3406, 0.8444, 0.3198, 0.8355, 0.3406, 0.8444, 0.3519, 0.8492, 0.3511, 0.8532, 0.3388, 0.8531, 0.3457, 0.8371, 0.3542, 0.8459, 0.3519, 0.8492, 0.3406, 0.8444, 0.3388, 0.8531, 0.3511, 0.8532, 0.3518, 0.8573, 0.3404, 0.8618, 0.3404, 0.8618, 0.3518, 0.8573, 0.354, 0.8607, 0.3452, 0.8693, 0.9752, 0.4321, 0.9498, 0.4305, 0.9488, 0.4268, 0.9737, 0.4285, 0.8303, 0.00726, 0.7978, 0.008194, 0.7988, 0.004552, 0.8307, 0.003637, 0.8657, 0.007228, 0.8303, 0.00726, 0.8307, 0.003637, 0.8654, 0.003606, 0.8986, 0.008103, 0.8657, 0.007228, 0.8654, 0.003606, 0.8977, 0.004463, 0.2546, 0.8961, 0.2618, 0.8932, 0.2801, 0.9215, 0.2746, 0.9269, 0.8785, 0.2713, 0.8876, 0.2759, 0.8926, 0.3088, 0.8857, 0.3007, 0.8773, 0.2994, 0.9213, 0.674, 0.9569, 0.675, 0.9554, 0.6842, 0.9213, 0.6833, 0.8668, 0.2863, 0.8683, 0.3074, 0.8591, 0.312, 0.851, 0.2874, 0.8583, 0.2861, 0.8702, 0.2516, 0.9058, 0.2526, 0.9042, 0.2618, 0.8702, 0.2609, 0.354, 0.8607, 0.3518, 0.8573, 0.3562, 0.8588, 0.3574, 0.863, 0.3518, 0.8573, 0.3511, 0.8532, 0.3559, 0.8533, 0.3562, 0.8588, 0.3511, 0.8532, 0.3519, 0.8492, 0.3564, 0.8478, 0.3559, 0.8533, 0.3519, 0.8492, 0.3542, 0.8459, 0.3576, 0.8436, 0.3564, 0.8478, 0.3574, 0.863, 0.3562, 0.8588, 0.3615, 0.8594, 0.3614, 0.8639, 0.3562, 0.8588, 0.3559, 0.8533, 0.3615, 0.8534, 0.3615, 0.8594, 0.3559, 0.8533, 0.3564, 0.8478, 0.3616, 0.8474, 0.3615, 0.8534, 0.3564, 0.8478, 0.3576, 0.8436, 0.3617, 0.8429, 0.3616, 0.8474, 0.3614, 0.8639, 0.3615, 0.8594, 0.3667, 0.8589, 0.3654, 0.8631, 0.3615, 0.8594, 0.3615, 0.8534, 0.3672, 0.8534, 0.3667, 0.8589, 0.3615, 0.8534, 0.3616, 0.8474, 0.3668, 0.8479, 0.3672, 0.8534, 0.3616, 0.8474, 0.3617, 0.8429, 0.3657, 0.8437, 0.3668, 0.8479, 0.3654, 0.8631, 0.3667, 0.8589, 0.3712, 0.8575, 0.3689, 0.8609, 0.3667, 0.8589, 0.3672, 0.8534, 0.372, 0.8535, 0.3712, 0.8575, 0.3672, 0.8534, 0.3668, 0.8479, 0.3713, 0.8495, 0.372, 0.8535, 0.3668, 0.8479, 0.3657, 0.8437, 0.369, 0.8461, 0.3713, 0.8495, 0.4478, 0.426, 0.5096, 0.4516, 0.4357, 0.4717, 0.381, 0.426, 0.5096, 0.4516, 0.5569, 0.4988, 0.4915, 0.5425, 0.4357, 0.4717, 0.5569, 0.4988, 0.5824, 0.5606, 0.5355, 0.6211, 0.4915, 0.5425, 0.5824, 0.5606, 0.5824, 0.6274, 0.5569, 0.6892, 0.5355, 0.6211, 0.381, 0.426, 0.4357, 0.4717, 0.3598, 0.5122, 0.3192, 0.4516, 0.4357, 0.4717, 0.4915, 0.5425, 0.4144, 0.594, 0.3598, 0.5122, 0.4915, 0.5425, 0.5355, 0.6211, 0.4691, 0.6758, 0.4144, 0.594, 0.5355, 0.6211, 0.5569, 0.6892, 0.5096, 0.7365, 0.4691, 0.6758, 0.3192, 0.4516, 0.3598, 0.5122, 0.2933, 0.5669, 0.272, 0.4988, 0.3598, 0.5122, 0.4144, 0.594, 0.3373, 0.6455, 0.2933, 0.5669, 0.4144, 0.594, 0.4691, 0.6758, 0.3931, 0.7163, 0.3373, 0.6455, 0.4691, 0.6758, 0.5096, 0.7365, 0.4478, 0.762, 0.3931, 0.7163, 0.272, 0.4988, 0.2933, 0.5669, 0.2464, 0.6274, 0.2464, 0.5606, 0.2933, 0.5669, 0.3373, 0.6455, 0.272, 0.6892, 0.2464, 0.6274, 0.3373, 0.6455, 0.3931, 0.7163, 0.3192, 0.7365, 0.272, 0.6892, 0.3931, 0.7163, 0.4478, 0.762, 0.381, 0.762, 0.3192, 0.7365, 0.07138, 0.6756, 0.08409, 0.6757, 0.0775, 0.6889, 0.179, 0.6458, 0.1663, 0.6464, 0.1727, 0.6334, 0.7921, 0.8541, 0.778, 0.8541, 0.7851, 0.848, 0.434, 0.9176, 0.4239, 0.9274, 0.4248, 0.9182, 0.9678, 0.6755, 0.9569, 0.675, 0.9631, 0.662, 0.8854, 0.3145, 0.8857, 0.3007, 0.8926, 0.3088, 0.9166, 0.2531, 0.9058, 0.2526, 0.9119, 0.2396, 0.7708, 0.8541, 0.7567, 0.8541, 0.7638, 0.848, 0.779, 0.8629, 0.778, 0.8541, 0.7921, 0.8541, 0.7912, 0.8629, 0.7786, 0.8713, 0.779, 0.8629, 0.7912, 0.8629, 0.7915, 0.8713, 0.4308, 0.9331, 0.4239, 0.9274, 0.434, 0.9176, 0.4395, 0.9246, 0.4364, 0.9394, 0.4308, 0.9331, 0.4395, 0.9246, 0.4457, 0.9304, 0.8125, 0.8565, 0.8134, 0.8653, 0.7993, 0.8653, 0.8002, 0.8565, 0.8128, 0.848, 0.8125, 0.8565, 0.8002, 0.8565, 0.7999, 0.848, 0.7577, 0.8629, 0.7567, 0.8541, 0.7708, 0.8541, 0.7699, 0.8629, 0.7573, 0.8713, 0.7577, 0.8629, 0.7699, 0.8629, 0.7702, 0.8713, 0.796, 0.4127, 0.7866, 0.4115, 0.7849, 0.405, 0.7948, 0.4058, 0.1278, 0.6343, 0.1279, 0.6466, 0.08667, 0.6434, 0.08655, 0.631, 0.003606, 0.685, 0.003606, 0.6724, 0.03577, 0.6746, 0.03577, 0.6872, 0.1951, 0.6848, 0.1637, 0.6871, 0.1637, 0.6745, 0.1951, 0.6723, 0.1637, 0.6871, 0.1224, 0.6883, 0.1224, 0.6757, 0.1637, 0.6745, 0.8702, 0.2391, 0.8702, 0.2516, 0.8252, 0.2517, 0.8252, 0.2391, 0.8252, 0.2391, 0.8252, 0.2517, 0.784, 0.2528, 0.784, 0.2403, 0.8351, 0.6627, 0.8764, 0.6615, 0.8764, 0.674, 0.8351, 0.6752, 0.8764, 0.6615, 0.9213, 0.6614, 0.9213, 0.674, 0.8764, 0.674, 0.9119, 0.2396, 0.9058, 0.2526, 0.8702, 0.2516, 0.8702, 0.2391, 0.9119, 0.2396, 0.9441, 0.2423, 0.9441, 0.2548, 0.9166, 0.2531, 0.1224, 0.6883, 0.0775, 0.6889, 0.08409, 0.6757, 0.1224, 0.6757, 0.03577, 0.6872, 0.03577, 0.6746, 0.07138, 0.6756, 0.0775, 0.6889, 0.1727, 0.6334, 0.1663, 0.6464, 0.1279, 0.6466, 0.1278, 0.6343, 0.1727, 0.6334, 0.2145, 0.6302, 0.2146, 0.6425, 0.179, 0.6458, 0.9213, 0.6614, 0.9631, 0.662, 0.9569, 0.675, 0.9213, 0.674, 0.9952, 0.6646, 0.9952, 0.6772, 0.9678, 0.6755, 0.9631, 0.662, 0.8764, 0.5903, 0.9213, 0.5903, 0.9213, 0.6614, 0.8764, 0.6615, 0.8351, 0.5915, 0.8764, 0.5903, 0.8764, 0.6615, 0.8351, 0.6627, 0.8252, 0.1679, 0.8252, 0.2391, 0.784, 0.2403, 0.784, 0.1691, 0.8702, 0.1679, 0.8702, 0.2391, 0.8252, 0.2391, 0.8252, 0.1679, 0.1637, 0.7582, 0.1224, 0.7595, 0.1224, 0.6883, 0.1637, 0.6871, 0.1951, 0.756, 0.1637, 0.7582, 0.1637, 0.6871, 0.1951, 0.6848, 0.003606, 0.7562, 0.003606, 0.685, 0.03577, 0.6872, 0.03577, 0.7583, 0.1271, 0.5645, 0.1278, 0.6343, 0.08655, 0.631, 0.08586, 0.5612, 0.03577, 0.7583, 0.03577, 0.6872, 0.0775, 0.6889, 0.0775, 0.7595, 0.1721, 0.5642, 0.1727, 0.6334, 0.1278, 0.6343, 0.1271, 0.5645, 0.1721, 0.5642, 0.2138, 0.5604, 0.2145, 0.6302, 0.1727, 0.6334, 0.9213, 0.5903, 0.9631, 0.5914, 0.9631, 0.662, 0.9213, 0.6614, 0.9952, 0.5935, 0.9952, 0.6646, 0.9631, 0.662, 0.9631, 0.5914, 0.9119, 0.169, 0.9119, 0.2396, 0.8702, 0.2391, 0.8702, 0.1679, 0.9119, 0.169, 0.9441, 0.1711, 0.9441, 0.2423, 0.9119, 0.2396, 0.1224, 0.7595, 0.0775, 0.7595, 0.0775, 0.6889, 0.1224, 0.6883])
me_circle_008.materials.append(mat_white)
me_circle_008.update()

# ---- objects
ob_x = bpy.data.objects.new('Ладья белый', me_circle_008)

# ---- transforms, parenting, visibility, modifiers, constraints
ob_x.location = (0.0, 0.0, 0.0)
ob_x.scale = (0.9705, 0.9705, 0.9705)
_m = ob_x.modifiers.new('Auto Smooth', 'NODES')
_m.node_group = ng_auto_smooth
_gi = [s.identifier for s in ng_auto_smooth.interface.items_tree if s.item_type == 'SOCKET' and s.in_out == 'INPUT']
_m[_gi[1]] = 0.5236  # Angle

# ---- collection membership
col_collection.objects.link(ob_x)

# ---- scene / render settings (as saved in the file)
scene.frame_start = 1; scene.frame_end = 250; scene.frame_set(1)
scene.render.engine = 'CYCLES'
scene.cycles.sampling_pattern = 'TABULATED_SOBOL'
scene.view_settings.view_transform = 'Filmic'
bpy.context.view_layer.update()

# ---- added for rendering (the .blend has no active camera): camera
cam_auto = bpy.data.cameras.new('AutoCamera')
cam_auto.lens = 50.0
cam_auto.sensor_width = 36.0
cam_auto.clip_end = 1000.0
ob_auto_camera = bpy.data.objects.new('AutoCamera', cam_auto)
scene.collection.objects.link(ob_auto_camera)
ob_auto_camera.location = (4.35009, -5.2201, 5.38861)
ob_auto_camera.rotation_euler = (1.09748, -7.21219e-08, 0.694738)
scene.camera = ob_auto_camera
bpy.context.view_layer.update()

